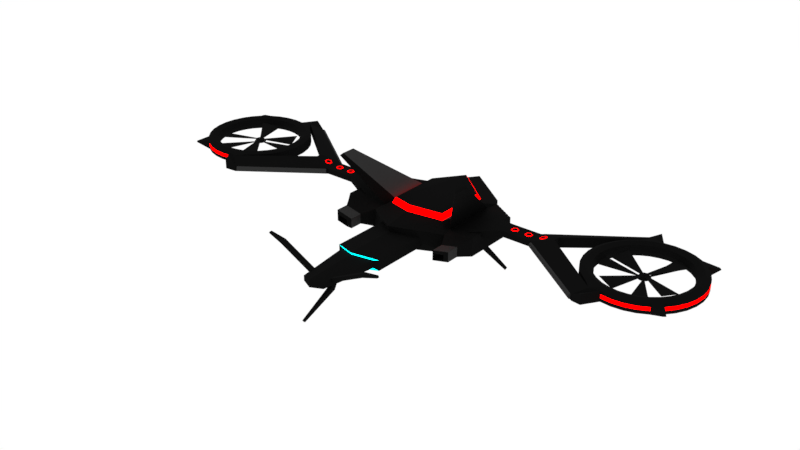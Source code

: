 # Source: drone_1.blend  (saved by Blender 2.79.0; exported with 4.5.12 LTS)
import bpy
from mathutils import Matrix  # noqa: F401  (used for matrix-valued properties, if any)

bpy.ops.wm.read_factory_settings(use_empty=True)
scene = bpy.context.scene
scene.name = 'Scene'

# ---- collections
col_collection_1 = bpy.data.collections.new('Collection 1'); scene.collection.children.link(col_collection_1)

# ---- materials (node trees are filled in below, after node groups)
mat_material_003 = bpy.data.materials.new('Material.003')
mat_material_003.alpha_threshold = 0.0
mat_material_003.roughness = 0.5
mat_material_002 = bpy.data.materials.new('Material.002')
mat_material_002.alpha_threshold = 0.0
mat_material_002.roughness = 0.5
mat_material_002.line_color = (0.0, 0.0, 0.0, 1.0)
mat_material_000 = bpy.data.materials.new('Material.000')
mat_material_000.alpha_threshold = 0.0
mat_material_000.roughness = 0.5
mat_material_001 = bpy.data.materials.new('Material.001')
mat_material_001.alpha_threshold = 0.0
mat_material_001.roughness = 0.5
mat_material_001.line_color = (0.0, 0.0, 0.0, 1.0)

# ---- material node trees
mat_material_003.use_nodes = True; mat_material_003.node_tree.nodes.clear()
_N = mat_material_003.node_tree.nodes; _L = mat_material_003.node_tree.links
n0 = _N.new('ShaderNodeOutputMaterial'); n0.name = 'Material Output'; n0.location = (300, 300)
n1 = _N.new('ShaderNodeBsdfAnisotropic'); n1.name = 'Glossy BSDF'; n1.location = (10, 300)
n1.distribution = 'GGX'
n1.inputs[0].default_value = (0.01027, 0.01027, 0.01027, 1.0)
n1.inputs[1].default_value = 0.8944
_L.new(n1.outputs[0], n0.inputs[0])
n0.is_active_output = True
mat_material_002.use_nodes = True; mat_material_002.node_tree.nodes.clear()
_N = mat_material_002.node_tree.nodes; _L = mat_material_002.node_tree.links
n0 = _N.new('ShaderNodeOutputMaterial'); n0.name = 'Material Output'; n0.location = (300, 300)
n1 = _N.new('ShaderNodeEmission'); n1.name = 'Emission'; n1.location = (10, 300)
n1.inputs[0].default_value = (0.0, 0.8, 0.7612, 1.0)
n1.inputs[1].default_value = 5.0
_L.new(n1.outputs[0], n0.inputs[0])
n0.is_active_output = True
mat_material_000.use_nodes = True; mat_material_000.node_tree.nodes.clear()
_N = mat_material_000.node_tree.nodes; _L = mat_material_000.node_tree.links
n0 = _N.new('ShaderNodeOutputMaterial'); n0.name = 'Material Output'; n0.location = (300, 300)
n1 = _N.new('ShaderNodeBsdfAnisotropic'); n1.name = 'Glossy BSDF'; n1.location = (10, 300)
n1.distribution = 'GGX'
n1.inputs[0].default_value = (0.03942, 0.03942, 0.03942, 1.0)
n1.inputs[1].default_value = 0.6325
_L.new(n1.outputs[0], n0.inputs[0])
n0.is_active_output = True
mat_material_001.use_nodes = True; mat_material_001.node_tree.nodes.clear()
_N = mat_material_001.node_tree.nodes; _L = mat_material_001.node_tree.links
n0 = _N.new('ShaderNodeOutputMaterial'); n0.name = 'Material Output'; n0.location = (300, 300)
n1 = _N.new('ShaderNodeEmission'); n1.name = 'Emission'; n1.location = (10, 300)
n1.inputs[0].default_value = (1.0, 0.0, 0.0, 1.0)
n1.inputs[1].default_value = 5.0
_L.new(n1.outputs[0], n0.inputs[0])
n0.is_active_output = True

# ---- world
world_world = bpy.data.worlds.new('World'); scene.world = world_world
world_world.use_nodes = True; world_world.node_tree.nodes.clear()
_N = world_world.node_tree.nodes; _L = world_world.node_tree.links
n0 = _N.new('ShaderNodeOutputWorld'); n0.name = 'World Output'; n0.location = (300, 300)
n1 = _N.new('ShaderNodeBackground'); n1.name = 'Background'; n1.location = (10, 300)
n1.inputs[0].default_value = (1.0, 1.0, 1.0, 1.0)
_L.new(n1.outputs[0], n0.inputs[0])
n0.is_active_output = True
world_world.color = (0.05088, 0.05088, 0.05088)
world_world.use_sun_shadow = False
world_world.sun_shadow_jitter_overblur = 0.0
world_world.cycles.sampling_method = 'MANUAL'

# ---- meshes
me_cube_001 = bpy.data.meshes.new('Cube.001')
me_cube_001.from_pydata([(2.021, 1.015, -1.887), (0.7269, 0.9351, -0.8462), (2.021, 1.069, -1.887), (0.7269, 1.149, -0.8462), (2.061, 1.015, -1.818), (0.9503, 0.9351, -0.6168), (2.061, 1.069, -1.818), (0.9503, 1.149, -0.6168), (0.9104, 0.9828, -1.302), (0.9104, 1.101, -1.302), (0.999, 1.101, -1.148), (0.999, 0.9828, -1.148), (-2.028, 1.015, -1.887), (-0.7338, 0.9351, -0.8462), (-2.028, 1.069, -1.887), (-0.7338, 1.149, -0.8462), (-2.068, 1.015, -1.818), (-0.9572, 0.9351, -0.6168), (-2.068, 1.069, -1.818), (-0.9572, 1.149, -0.6168), (-0.9173, 0.9828, -1.302), (-0.9173, 1.101, -1.302), (-1.006, 1.101, -1.148), (-1.006, 0.9828, -1.148), (3.668, 0.3186, 0.09433), (3.655, 0.3378, 0.09059), (5.847, 1.924, 0.09059), (3.642, 0.355, 0.07974), (5.835, 1.941, 0.07974), (3.632, 0.3687, 0.06284), (5.825, 1.955, 0.06284), (3.626, 0.3775, 0.04154), (5.819, 1.964, 0.04154), (3.624, 0.3805, 0.01794), (5.816, 1.967, 0.01794), (3.626, 0.3775, -0.005672), (5.819, 1.964, -0.005673), (3.632, 0.3687, -0.02697), (5.825, 1.955, -0.02697), (3.642, 0.355, -0.04387), (5.835, 1.941, -0.04387), (3.655, 0.3378, -0.05472), (5.847, 1.924, -0.05472), (3.668, 0.3186, -0.05846), (3.682, 0.2995, -0.05472), (5.875, 1.886, -0.05472), (5.897, 1.855, -0.02697), (3.711, 0.2598, -0.005672), (3.713, 0.2567, 0.01794), (5.897, 1.855, 0.06284), (3.695, 0.2822, 0.07974), (5.887, 1.868, 0.07974), (5.875, 1.886, 0.09059), (3.655, -0.2975, 0.09059), (5.847, -1.884, 0.09059), (3.642, -0.3148, 0.07974), (5.835, -1.901, 0.07974), (3.632, -0.3285, 0.06284), (5.825, -1.915, 0.06284), (3.626, -0.3373, 0.04154), (5.819, -1.923, 0.04154), (3.624, -0.3403, 0.01794), (5.816, -1.926, 0.01794), (3.626, -0.3373, -0.005672), (5.819, -1.923, -0.005673), (3.632, -0.3285, -0.02697), (5.825, -1.915, -0.02697), (3.642, -0.3148, -0.04387), (5.835, -1.901, -0.04387), (3.655, -0.2975, -0.05472), (5.847, -1.884, -0.05472), (3.668, -0.2784, -0.05846), (3.695, -0.242, -0.04387), (5.887, -1.828, -0.04387), (3.705, -0.2283, -0.02697), (3.711, -0.2195, -0.005672), (5.906, -1.803, 0.01794), (3.711, -0.2195, 0.04154), (5.904, -1.806, 0.04154), (3.705, -0.2283, 0.06284), (5.897, -1.814, 0.06284), (5.875, -1.845, 0.09059), (-3.675, 0.3186, 0.09433), (-3.661, 0.3378, 0.09059), (-5.854, 1.924, 0.09059), (-3.649, 0.355, 0.07974), (-5.842, 1.941, 0.07974), (-3.639, 0.3687, 0.06284), (-5.832, 1.955, 0.06284), (-3.633, 0.3775, 0.04154), (-5.825, 1.964, 0.04154), (-3.63, 0.3805, 0.01794), (-5.823, 1.967, 0.01794), (-3.633, 0.3775, -0.005672), (-5.825, 1.964, -0.005673), (-3.639, 0.3687, -0.02697), (-5.832, 1.955, -0.02697), (-3.649, 0.355, -0.04387), (-5.842, 1.941, -0.04387), (-5.854, 1.924, -0.05472), (-3.675, 0.3186, -0.05846), (-5.894, 1.868, -0.04387), (-3.718, 0.2598, -0.005672), (-5.913, 1.843, 0.01794), (-3.711, 0.2685, 0.06284), (-5.894, 1.868, 0.07974), (-3.661, -0.2975, 0.09059), (-5.854, -1.884, 0.09059), (-3.649, -0.3148, 0.07974), (-5.842, -1.901, 0.07974), (-3.639, -0.3285, 0.06284), (-5.832, -1.915, 0.06284), (-3.633, -0.3373, 0.04154), (-5.825, -1.923, 0.04154), (-3.63, -0.3403, 0.01794), (-5.823, -1.926, 0.01794), (-3.633, -0.3373, -0.005672), (-5.825, -1.923, -0.005673), (-3.639, -0.3285, -0.02697), (-5.832, -1.915, -0.02697), (-3.649, -0.3148, -0.04387), (-5.842, -1.901, -0.04387), (-3.661, -0.2975, -0.05472), (-5.854, -1.884, -0.05472), (-3.675, -0.2784, -0.05846), (-3.689, -0.2593, -0.05472), (-5.882, -1.845, -0.05472), (-3.702, -0.242, -0.04387), (-5.894, -1.828, -0.04387), (-5.904, -1.814, -0.02697), (-3.718, -0.2195, -0.005672), (-5.911, -1.806, -0.005673), (-3.72, -0.2165, 0.01794), (-3.718, -0.2195, 0.04154), (-5.911, -1.806, 0.04154), (-3.711, -0.2283, 0.06284), (-5.904, -1.814, 0.06284), (-3.702, -0.242, 0.07974), (3.843, 0.1203, 0.1779), (3.76, 0.07023, 0.1529), (3.76, -0.02999, 0.1529), (3.847, -0.08696, 0.1665), (3.843, -0.0801, 0.1779), (3.926, -0.02999, 0.2028), (3.935, 0.07366, 0.1931), (3.926, 0.07023, 0.2028), (3.915, 0.06336, 0.1994), (3.388, 0.1272, 0.1036), (3.388, 0.1203, 0.1155), (3.295, 0.07366, 0.1036), (3.301, 0.07023, 0.1155), (3.301, -0.02999, 0.1155), (3.313, -0.02312, 0.1155), (3.388, -0.08696, 0.1036), (3.388, -0.0801, 0.1155), (3.388, -0.06637, 0.1155), (3.475, -0.02999, 0.1155), (3.463, -0.02312, 0.1155), (3.475, 0.07023, 0.1155), (2.95, 0.1272, 0.1036), (2.95, 0.1203, 0.1155), (2.857, 0.07366, 0.1036), (2.863, 0.07023, 0.1155), (2.863, -0.02999, 0.1155), (2.95, -0.08696, 0.1036), (2.95, -0.0801, 0.1155), (2.95, -0.06637, 0.1155), (3.043, -0.03342, 0.1036), (3.037, -0.02999, 0.1155), (3.025, -0.02312, 0.1155), (3.037, 0.07023, 0.1155), (3.025, 0.06336, 0.1155), (-3.853, 0.1272, 0.1665), (-3.85, 0.1203, 0.1779), (-3.767, 0.07023, 0.1529), (-3.767, -0.02999, 0.1529), (-3.85, -0.0801, 0.1779), (-3.85, -0.06637, 0.1779), (-3.933, -0.02999, 0.2028), (-3.933, 0.07023, 0.2028), (-3.395, 0.1203, 0.1155), (-3.308, 0.07023, 0.1155), (-3.32, 0.06336, 0.1155), (-3.302, -0.03342, 0.1036), (-3.308, -0.02999, 0.1155), (-3.32, -0.02312, 0.1155), (-3.395, -0.08696, 0.1036), (-3.395, -0.0801, 0.1155), (-3.395, -0.06637, 0.1155), (-3.488, -0.03342, 0.1036), (-3.482, -0.02999, 0.1155), (-3.47, -0.02312, 0.1155), (-3.488, 0.07366, 0.1036), (-3.482, 0.07023, 0.1155), (-3.47, 0.06336, 0.1155), (-2.957, 0.1203, 0.1155), (-2.864, 0.07366, 0.1036), (-2.87, 0.07023, 0.1155), (-2.864, -0.03342, 0.1036), (-2.87, -0.02999, 0.1155), (-2.882, -0.02312, 0.1155), (-2.957, -0.08696, 0.1036), (-2.957, -0.0801, 0.1155), (-3.05, -0.03342, 0.1036), (-3.044, -0.02999, 0.1155), (-3.032, -0.02312, 0.1155), (-3.044, 0.07023, 0.1155), (-0.003448, -0.8155, 0.2372), (-0.8305, 1.223, 0.08229), (-0.9025, -0.4991, -0.08531), (-7.129, -1.557, 0.06883), (-7.431, -1.465, 0.1698), (-6.502, -1.557, 0.1698), (-7.708, -1.317, 0.1698), (-8.152, -0.8732, 0.06883), (-8.301, 0.6354, 0.1698), (-8.152, 0.9134, 0.1698), (-6.815, 1.628, 0.1698), (-6.502, 1.597, 0.1698), (7.122, -1.557, 0.1698), (7.424, -1.465, 0.06883), (6.808, -1.588, 0.1698), (6.495, -1.557, 0.1698), (6.495, -1.557, 0.06883), (7.702, -1.317, 0.06883), (7.945, -1.117, 0.06883), (8.416, 0.02012, 0.06883), (8.145, 0.9134, 0.1698), (8.145, 0.9134, 0.06883), (7.945, 1.157, 0.06883), (6.495, 1.597, 0.1698), (1.453, -1.243, -0.3464), (-1.46, -1.243, -0.3464), (-1.46, -1.243, -0.6496), (1.975, -1.243, -0.2278), (1.975, -1.243, -0.531), (1.453, -1.631, -0.3464), (1.453, -1.631, -0.6496), (-1.46, -1.631, -0.6496), (1.975, -1.631, -0.2278), (1.975, -1.631, -0.531), (0.002631, -5.12, -1.484), (-0.07737, -3.778, -0.4376), (0.05629, -5.12, -1.484), (0.1363, -3.778, -0.4376), (0.002631, -5.161, -1.427), (-0.07737, -4.098, -0.432), (0.05629, -5.161, -1.427), (0.1363, -4.098, -0.432), (-0.02965, -4.01, -1.002), (0.08858, -4.01, -1.002), (0.08858, -4.098, -0.875), (-0.02965, -4.098, -0.875), (-0.003448, 2.533, -0.6703), (0.6778, 2.071, -0.6703), (0.6778, 2.071, -0.4242), (-0.003448, 2.533, -0.4242), (-0.6847, 2.071, -0.4242), (-0.6847, 2.071, -0.6703), (-0.003448, -3.283, -0.6829), (0.5342, -2.995, -0.6354), (-0.5411, -2.995, -0.6354), (0.6994, -2.952, -0.3654), (-0.003448, -3.283, -0.2338), (-0.7063, -2.952, -0.3654), (-0.003448, -3.248, -0.2941), (-0.003448, 2.463, -0.8816), (-0.003448, 2.463, -0.03745), (1.237, 1.621, -0.2697), (1.237, -0.8508, -0.8248), (1.237, -0.8508, -0.2697), (-0.003448, -1.437, -0.83), (-0.003448, -1.768, -0.03745), (-1.244, -0.8508, -0.8248), (-1.244, -0.8508, -0.2697), (-0.003448, 2.682, -0.7273), (0.9935, 2.006, -0.7273), (0.9935, 2.006, -0.3672), (-0.003448, 2.682, -0.3672), (-1.0, 2.006, -0.3672), (-1.0, 2.006, -0.7273), (-0.003448, 2.488, -0.7019), (0.8529, 1.907, -0.7019), (0.8529, 1.907, -0.3926), (-0.003448, 2.488, -0.3926), (-0.8598, 1.907, -0.3926), (-0.8598, 1.907, -0.7019), (2.191, 0.8357, -0.05268), (2.191, 0.8357, -0.6077), (2.191, -0.8508, -0.6077), (2.191, -0.8508, -0.05268), (-2.198, -0.8508, -0.05268), (-2.198, -0.8508, -0.6077), (-2.198, 0.8357, -0.05268), (1.237, 1.621, -0.8248), (-1.244, 1.621, -0.8248), (-1.244, 1.621, -0.2697), (-2.198, 0.8357, -0.6077), (2.104, 0.907, -0.07241), (2.018, 0.9784, -0.09214), (1.931, 1.05, -0.1119), (1.844, 1.121, -0.1316), (1.757, 1.193, -0.1513), (1.671, 1.264, -0.1711), (1.584, 1.335, -0.1908), (1.497, 1.407, -0.2105), (1.41, 1.478, -0.2303), (1.324, 1.55, -0.25), (2.104, 0.907, -0.6275), (2.018, 0.9784, -0.6472), (1.931, 1.05, -0.6669), (1.844, 1.121, -0.6866), (1.757, 1.193, -0.7064), (1.671, 1.264, -0.7261), (1.584, 1.335, -0.7458), (1.497, 1.407, -0.7656), (1.41, 1.478, -0.7853), (1.324, 1.55, -0.805), (-1.33, 1.55, -0.25), (-1.417, 1.478, -0.2303), (-1.504, 1.407, -0.2105), (-1.591, 1.335, -0.1908), (-1.677, 1.264, -0.1711), (-1.764, 1.193, -0.1513), (-1.851, 1.121, -0.1316), (-1.938, 1.05, -0.1119), (-2.025, 0.9784, -0.09214), (-2.111, 0.907, -0.07241), (-1.33, 1.55, -0.805), (-1.417, 1.478, -0.7853), (-1.504, 1.407, -0.7656), (-1.591, 1.335, -0.7458), (-1.677, 1.264, -0.7261), (-1.764, 1.193, -0.7064), (-1.851, 1.121, -0.6866), (-1.938, 1.05, -0.6669), (-2.025, 0.9784, -0.6472), (-2.111, 0.907, -0.6275), (1.267, 1.664, -0.3141), (1.267, 1.664, -0.7771), (-1.274, 1.664, -0.3141), (-1.274, 1.664, -0.7771), (2.207, 0.8902, -0.1003), (2.207, 0.8902, -0.5633), (-2.214, 0.8902, -0.1003), (-2.214, 0.8902, -0.5633), (1.34, 1.604, -0.2977), (-2.142, 0.9498, -0.1168), (1.34, 1.604, -0.7606), (-2.142, 0.9498, -0.5798), (2.135, 0.9498, -0.1168), (2.034, 1.033, -0.1398), (1.961, 1.093, -0.1563), (1.86, 1.176, -0.1793), (1.788, 1.235, -0.1957), (1.687, 1.319, -0.2187), (1.614, 1.378, -0.2352), (1.513, 1.461, -0.2582), (1.441, 1.521, -0.2746), (2.135, 0.9498, -0.5798), (2.034, 1.033, -0.6028), (1.961, 1.093, -0.6192), (1.86, 1.176, -0.6423), (1.788, 1.235, -0.6587), (1.687, 1.319, -0.6817), (1.614, 1.378, -0.6982), (1.513, 1.461, -0.7212), (1.441, 1.521, -0.7376), (-1.346, 1.604, -0.2977), (-1.448, 1.521, -0.2746), (-1.52, 1.461, -0.2582), (-1.621, 1.378, -0.2352), (-1.693, 1.319, -0.2187), (-1.795, 1.235, -0.1957), (-1.867, 1.176, -0.1793), (-1.968, 1.093, -0.1563), (-2.04, 1.033, -0.1398), (-1.346, 1.604, -0.7606), (-1.448, 1.521, -0.7376), (-1.52, 1.461, -0.7212), (-1.621, 1.378, -0.6982), (-1.693, 1.319, -0.6817), (-1.795, 1.235, -0.6587), (-1.867, 1.176, -0.6423), (-1.968, 1.093, -0.6192), (-2.04, 1.033, -0.6028), (2.097, 0.9134, -0.1237), (2.025, 0.9721, -0.1399), (1.923, 1.056, -0.1631), (1.852, 1.115, -0.1793), (1.75, 1.199, -0.2026), (1.678, 1.258, -0.2188), (1.576, 1.342, -0.242), (1.505, 1.4, -0.2582), (1.403, 1.485, -0.2815), (1.331, 1.543, -0.2977), (2.097, 0.9134, -0.5797), (2.025, 0.9721, -0.5959), (1.923, 1.056, -0.6192), (1.852, 1.115, -0.6354), (1.75, 1.199, -0.6587), (1.678, 1.258, -0.6749), (1.576, 1.342, -0.6981), (1.505, 1.4, -0.7143), (1.403, 1.485, -0.7376), (1.331, 1.543, -0.7538), (-1.338, 1.543, -0.2977), (-1.409, 1.485, -0.2815), (-1.512, 1.4, -0.2582), (-1.583, 1.342, -0.242), (-1.685, 1.258, -0.2188), (-1.757, 1.199, -0.2026), (-1.859, 1.115, -0.1793), (-1.93, 1.056, -0.1631), (-2.032, 0.9721, -0.1399), (-2.104, 0.9134, -0.1237), (-1.338, 1.543, -0.7538), (-1.409, 1.485, -0.7376), (-1.512, 1.4, -0.7143), (-1.583, 1.342, -0.6981), (-1.685, 1.258, -0.6749), (-1.757, 1.199, -0.6587), (-1.859, 1.115, -0.6354), (-1.93, 1.056, -0.6192), (-2.032, 0.9721, -0.5959), (-2.104, 0.9134, -0.5797), (1.953, 0.6112, -0.1809), (1.881, 0.6699, -0.1971), (1.779, 0.754, -0.2204), (1.708, 0.8127, -0.2366), (1.606, 0.8968, -0.2598), (1.534, 0.9554, -0.2761), (1.432, 1.04, -0.2993), (1.361, 1.098, -0.3155), (1.259, 1.182, -0.3388), (1.187, 1.241, -0.355), (1.953, 0.6112, -0.5797), (1.881, 0.6699, -0.5959), (1.779, 0.754, -0.6192), (1.708, 0.8127, -0.6354), (1.606, 0.8968, -0.6587), (1.534, 0.9554, -0.6749), (1.432, 1.04, -0.6981), (1.361, 1.098, -0.7143), (1.259, 1.182, -0.7376), (1.187, 1.241, -0.7538), (-1.194, 1.241, -0.355), (-1.265, 1.182, -0.3388), (-1.368, 1.098, -0.3155), (-1.439, 1.04, -0.2993), (-1.541, 0.9554, -0.2761), (-1.612, 0.8968, -0.2598), (-1.715, 0.8127, -0.2366), (-1.786, 0.754, -0.2204), (-1.888, 0.6699, -0.1971), (-1.959, 0.6112, -0.1809), (-1.194, 1.241, -0.7538), (-1.265, 1.182, -0.7376), (-1.368, 1.098, -0.7143), (-1.439, 1.04, -0.6981), (-1.541, 0.9554, -0.6749), (-1.612, 0.8968, -0.6587), (-1.715, 0.8127, -0.6354), (-1.786, 0.754, -0.6192), (-1.888, 0.6699, -0.5959), (-1.959, 0.6112, -0.5797), (0.6994, -1.082, -0.6799), (0.6994, -1.082, -0.3654), (-0.003448, -1.414, -0.6829), (-0.003448, -1.414, -0.2338), (-0.7063, -1.082, -0.6799), (-0.7063, -1.082, -0.3654), (0.6994, -2.952, -0.6799), (-0.7063, -2.952, -0.6799), (0.5342, -2.995, -0.3948), (-0.003448, -3.248, -0.6377), (-0.5411, -2.995, -0.3948), (0.3402, -4.691, -0.4293), (0.3402, -4.691, -0.5831), (-0.003449, -4.854, -0.5845), (-0.003449, -4.854, -0.365), (-0.3471, -4.691, -0.5831), (-0.3471, -4.691, -0.4293), (-0.3538, -4.414, -0.5143), (-1.896, -4.381, 0.16), (-0.3538, -4.274, -0.5143), (-1.896, -4.307, 0.16), (-0.3015, -4.414, -0.4231), (-1.869, -4.381, 0.2082), (-0.3015, -4.274, -0.4231), (-1.869, -4.307, 0.2082), (-1.438, -4.414, 0.02393), (-1.438, -4.274, 0.02393), (-1.385, -4.274, 0.1152), (-1.385, -4.414, 0.1152), (0.3469, -4.414, -0.5143), (1.889, -4.381, 0.16), (0.3469, -4.274, -0.5143), (1.889, -4.307, 0.16), (0.2946, -4.414, -0.4231), (1.862, -4.381, 0.2082), (0.2946, -4.274, -0.4231), (1.862, -4.307, 0.2082), (1.431, -4.414, 0.02393), (1.431, -4.274, 0.02393), (1.378, -4.274, 0.1152), (1.378, -4.414, 0.1152), (5.861, 1.905, 0.09433), (5.861, 1.905, -0.05846), (3.695, 0.2822, -0.04387), (5.887, 1.868, -0.04387), (3.705, 0.2685, -0.02697), (5.904, 1.846, -0.005673), (5.906, 1.843, 0.01794), (3.711, 0.2598, 0.04154), (5.904, 1.846, 0.04154), (3.705, 0.2685, 0.06284), (3.682, 0.2995, 0.09059), (3.668, -0.2784, 0.09433), (5.861, -1.864, 0.09433), (5.861, -1.864, -0.05846), (3.682, -0.2593, -0.05472), (5.875, -1.845, -0.05472), (5.897, -1.814, -0.02697), (5.904, -1.806, -0.005673), (3.713, -0.2165, 0.01794), (3.695, -0.242, 0.07974), (5.887, -1.828, 0.07974), (3.682, -0.2593, 0.09059), (6.808, 0.1987, 0.05825), (6.808, 0.1294, 0.1354), (6.808, 0.118, 0.1307), (6.808, 0.1596, 0.04689), (6.808, 0.1758, 0.04218), (6.808, 0.192, 0.04689), (6.773, 0.1952, 0.05825), (6.787, 0.1273, 0.1354), (6.789, 0.1161, 0.1307), (6.79, 0.1115, 0.1193), (6.781, 0.1569, 0.04689), (6.778, 0.1728, 0.04218), (6.775, 0.1887, 0.04689), (6.74, 0.1851, 0.05825), (6.762, 0.1316, 0.1307), (6.766, 0.1211, 0.1354), (6.771, 0.1106, 0.1307), (6.773, 0.1062, 0.1193), (6.755, 0.149, 0.04689), (6.749, 0.1639, 0.04218), (6.743, 0.1789, 0.04689), (6.709, 0.1686, 0.05825), (6.741, 0.1204, 0.1307), (6.748, 0.111, 0.1354), (6.754, 0.1015, 0.1307), (6.757, 0.09761, 0.1193), (6.731, 0.1361, 0.04689), (6.722, 0.1496, 0.04218), (6.713, 0.163, 0.04689), (6.682, 0.1464, 0.05825), (6.723, 0.1054, 0.1307), (6.731, 0.09739, 0.1354), (6.739, 0.08935, 0.1307), (6.71, 0.1187, 0.04689), (6.698, 0.1302, 0.04218), (6.687, 0.1416, 0.04689), (6.66, 0.1193, 0.05825), (6.708, 0.08714, 0.1307), (6.717, 0.08083, 0.1354), (6.731, 0.0719, 0.1193), (6.692, 0.09761, 0.04689), (6.679, 0.1066, 0.04218), (6.665, 0.1156, 0.04689), (6.643, 0.08845, 0.05825), (6.697, 0.06628, 0.1307), (6.707, 0.06194, 0.1354), (6.718, 0.05759, 0.1307), (6.679, 0.0735, 0.04689), (6.664, 0.07969, 0.04218), (6.65, 0.08589, 0.04689), (6.633, 0.05496, 0.05825), (6.717, 0.0383, 0.1193), (6.672, 0.04733, 0.04689), (6.656, 0.05049, 0.04218), (6.64, 0.05365, 0.04689), (6.63, 0.02012, 0.05825), (6.688, 0.02012, 0.1307), (6.699, 0.02012, 0.1354), (6.669, 0.02012, 0.04689), (6.653, 0.02012, 0.04218), (6.636, 0.02012, 0.04689), (6.633, -0.01471, 0.05825), (6.712, 0.00102, 0.1307), (6.717, 0.001938, 0.1193), (6.672, -0.007091, 0.04689), (6.656, -0.01025, 0.04218), (6.64, -0.01341, 0.04689), (6.643, -0.04821, 0.05825), (6.697, -0.02604, 0.1307), (6.707, -0.0217, 0.1354), (6.679, -0.03326, 0.04689), (6.664, -0.03945, 0.04218), (6.65, -0.04565, 0.04689), (6.66, -0.07908, 0.05825), (6.708, -0.0469, 0.1307), (6.717, -0.04059, 0.1354), (6.727, -0.03427, 0.1307), (6.692, -0.05737, 0.04689), (6.679, -0.06636, 0.04218), (6.665, -0.07536, 0.04689), (6.682, -0.1061, 0.05825), (6.723, -0.06518, 0.1307), (6.731, -0.05714, 0.1354), (6.739, -0.04911, 0.1307), (6.742, -0.04578, 0.1193), (6.71, -0.07851, 0.04689), (6.698, -0.08995, 0.04218), (6.687, -0.1014, 0.04689), (6.709, -0.1283, 0.05825), (6.741, -0.08018, 0.1307), (6.748, -0.07073, 0.1354), (6.754, -0.06129, 0.1307), (6.757, -0.05737, 0.1193), (6.731, -0.09585, 0.04689), (6.722, -0.1093, 0.04218), (6.713, -0.1228, 0.04689), (6.74, -0.1448, 0.05825), (6.762, -0.09133, 0.1307), (6.766, -0.08083, 0.1354), (6.771, -0.07033, 0.1307), (6.773, -0.06599, 0.1193), (6.755, -0.1087, 0.04689), (6.749, -0.1237, 0.04218), (6.743, -0.1387, 0.04689), (6.773, -0.155, 0.05825), (6.785, -0.09819, 0.1307), (6.787, -0.08705, 0.1354), (6.79, -0.07129, 0.1193), (6.781, -0.1167, 0.04689), (6.778, -0.1326, 0.04218), (6.775, -0.1484, 0.04689), (6.808, -0.1584, 0.05825), (6.808, -0.1005, 0.1307), (6.808, -0.08915, 0.1354), (6.808, -0.1194, 0.04689), (6.808, -0.1355, 0.04218), (6.808, -0.1517, 0.04689), (6.843, -0.155, 0.05825), (6.832, -0.09819, 0.1307), (6.83, -0.08705, 0.1354), (6.826, -0.07129, 0.1193), (6.836, -0.1167, 0.04689), (6.839, -0.1326, 0.04218), (6.842, -0.1484, 0.04689), (6.877, -0.1448, 0.05825), (6.854, -0.09133, 0.1307), (6.85, -0.08083, 0.1354), (6.846, -0.07033, 0.1307), (6.844, -0.06599, 0.1193), (6.862, -0.1087, 0.04689), (6.868, -0.1237, 0.04218), (6.874, -0.1387, 0.04689), (6.908, -0.1283, 0.05825), (6.875, -0.08018, 0.1307), (6.869, -0.07073, 0.1354), (6.863, -0.06129, 0.1307), (6.86, -0.05737, 0.1193), (6.886, -0.09585, 0.04689), (6.895, -0.1093, 0.04218), (6.904, -0.1228, 0.04689), (6.935, -0.1061, 0.05825), (6.894, -0.06518, 0.1307), (6.886, -0.05714, 0.1354), (6.878, -0.04911, 0.1307), (6.907, -0.07851, 0.04689), (6.918, -0.08995, 0.04218), (6.93, -0.1014, 0.04689), (6.957, -0.07908, 0.05825), (6.909, -0.0469, 0.1307), (6.899, -0.04059, 0.1354), (6.89, -0.03427, 0.1307), (6.886, -0.03166, 0.1193), (6.924, -0.05737, 0.04689), (6.938, -0.06636, 0.04218), (6.951, -0.07536, 0.04689), (6.973, -0.04821, 0.05825), (6.92, -0.02604, 0.1307), (6.909, -0.0217, 0.1354), (6.937, -0.03326, 0.04689), (6.952, -0.03945, 0.04218), (6.967, -0.04565, 0.04689), (6.983, -0.01471, 0.05825), (6.927, -0.003414, 0.1307), (6.904, 0.001019, 0.1307), (6.9, 0.001938, 0.1193), (6.945, -0.007091, 0.04689), (6.961, -0.01025, 0.04218), (6.977, -0.01341, 0.04689), (6.987, 0.02012, 0.05825), (6.918, 0.02012, 0.1354), (6.948, 0.02012, 0.04689), (6.964, 0.02012, 0.04218), (6.98, 0.02012, 0.04689), (6.983, 0.05496, 0.05825), (6.927, 0.04365, 0.1307), (6.904, 0.03922, 0.1307), (6.9, 0.0383, 0.1193), (6.945, 0.04733, 0.04689), (6.961, 0.05049, 0.04218), (6.977, 0.05365, 0.04689), (6.973, 0.08845, 0.05825), (6.92, 0.06628, 0.1307), (6.909, 0.06194, 0.1354), (6.937, 0.0735, 0.04689), (6.952, 0.07969, 0.04218), (6.967, 0.08589, 0.04689), (6.957, 0.1193, 0.05825), (6.909, 0.08714, 0.1307), (6.899, 0.08083, 0.1354), (6.89, 0.07451, 0.1307), (6.886, 0.0719, 0.1193), (6.924, 0.09761, 0.04689), (6.938, 0.1066, 0.04218), (6.951, 0.1156, 0.04689), (6.935, 0.1464, 0.05825), (6.894, 0.1054, 0.1307), (6.886, 0.09739, 0.1354), (6.878, 0.08935, 0.1307), (6.907, 0.1187, 0.04689), (6.918, 0.1302, 0.04218), (6.93, 0.1416, 0.04689), (6.908, 0.1686, 0.05825), (6.875, 0.1204, 0.1307), (6.869, 0.111, 0.1354), (6.863, 0.1015, 0.1307), (6.86, 0.09761, 0.1193), (6.886, 0.1361, 0.04689), (6.895, 0.1496, 0.04218), (6.904, 0.163, 0.04689), (6.877, 0.1851, 0.05825), (6.854, 0.1316, 0.1307), (6.85, 0.1211, 0.1354), (6.846, 0.1106, 0.1307), (6.844, 0.1062, 0.1193), (6.862, 0.149, 0.04689), (6.868, 0.1639, 0.04218), (6.874, 0.1789, 0.04689), (6.843, 0.1952, 0.05825), (6.83, 0.1273, 0.1354), (6.827, 0.1161, 0.1307), (6.826, 0.1115, 0.1193), (6.836, 0.1569, 0.04689), (6.839, 0.1728, 0.04218), (6.842, 0.1887, 0.04689), (6.846, -0.01806, 0.1276), (6.858, -0.0005401, 0.1276), (6.77, -0.01806, 0.1276), (6.829, -0.02976, 0.1276), (6.861, 0.03065, 0.1276), (6.838, 0.06501, 0.1276), (6.778, 0.06501, 0.1276), (6.808, -0.03387, 0.1276), (6.788, -0.02976, 0.1276), (6.819, 0.07307, 0.1276), (6.763, 0.05011, 0.1276), (6.754, 0.02012, 0.1276), (6.798, 0.07307, 0.1276), (6.83, -0.01256, 0.1485), (6.845, 0.005078, 0.1485), (6.776, -0.001717, 0.1485), (6.816, -0.01843, 0.1485), (6.845, 0.03516, 0.1485), (6.823, 0.05643, 0.1485), (6.793, -0.01619, 0.1485), (6.772, 0.03516, 0.1485), (6.793, 0.05643, 0.1485), (6.808, 0.05943, 0.1485), (6.808, 1.628, 0.2708), (6.808, 1.477, 0.3335), (6.808, 1.325, 0.2708), (6.808, 1.262, 0.1193), (6.808, 1.325, -0.03214), (6.808, 1.477, -0.09487), (6.808, 1.628, -0.03214), (6.495, 1.597, 0.2708), (6.524, 1.449, 0.3335), (6.554, 1.3, 0.2708), (6.566, 1.239, 0.1193), (6.554, 1.3, -0.03214), (6.524, 1.449, -0.09487), (6.495, 1.597, -0.03214), (6.193, 1.668, 0.2708), (6.251, 1.366, 0.3335), (6.309, 1.226, 0.2708), (6.333, 1.168, 0.1193), (6.309, 1.226, -0.03214), (6.251, 1.366, -0.09487), (6.193, 1.668, -0.03214), (5.915, 1.357, 0.2708), (5.999, 1.231, 0.3335), (6.083, 1.105, 0.2708), (6.118, 1.053, 0.1193), (6.083, 1.105, -0.03214), (5.999, 1.231, -0.09487), (5.915, 1.357, -0.03214), (5.671, 1.157, 0.2708), (5.778, 1.05, 0.3335), (5.886, 0.9429, 0.2708), (5.93, 0.8985, 0.1193), (5.886, 0.9429, -0.03214), (5.778, 1.05, -0.09487), (5.671, 1.157, -0.03214), (5.471, 0.9134, 0.2708), (5.597, 0.8293, 0.3335), (5.723, 0.7451, 0.2708), (5.775, 0.7103, 0.1193), (5.723, 0.7451, -0.03214), (5.597, 0.8293, -0.09487), (5.471, 0.9134, -0.03214), (5.323, 0.6354, 0.2708), (5.463, 0.5775, 0.3335), (5.603, 0.5195, 0.2708), (5.661, 0.4955, 0.1193), (5.603, 0.5195, -0.03214), (5.463, 0.5775, -0.09487), (5.323, 0.6354, -0.03214), (5.231, 0.3338, 0.2708), (5.38, 0.3043, 0.3335), (5.528, 0.2747, 0.2708), (5.59, 0.2625, 0.1193), (5.528, 0.2747, -0.03214), (5.38, 0.3043, -0.09487), (5.231, 0.3338, -0.03214), (5.2, 0.02012, 0.2708), (5.352, 0.02012, 0.3335), (5.503, 0.02012, 0.2708), (5.566, 0.02012, 0.1193), (5.503, 0.02012, -0.03214), (5.352, 0.02012, -0.09487), (5.2, 0.02012, -0.03214), (5.231, -0.2936, 0.2708), (5.38, -0.264, 0.3335), (5.528, -0.2345, 0.2708), (5.59, -0.2222, 0.1193), (5.528, -0.2345, -0.03214), (5.38, -0.264, -0.09487), (5.231, -0.2936, -0.03214), (5.323, -0.5952, 0.2708), (5.463, -0.5372, 0.3335), (5.603, -0.4793, 0.2708), (5.661, -0.4553, 0.1193), (5.603, -0.4793, -0.03214), (5.463, -0.5372, -0.09487), (5.323, -0.5952, -0.03214), (5.471, -0.8732, 0.2708), (5.597, -0.789, 0.3335), (5.723, -0.7049, 0.2708), (5.775, -0.67, 0.1193), (5.723, -0.7049, -0.03214), (5.597, -0.789, -0.09487), (5.471, -0.8732, -0.03214), (5.671, -1.117, 0.2708), (5.778, -1.01, 0.3335), (5.886, -0.9027, 0.2708), (5.93, -0.8583, 0.1193), (5.886, -0.9027, -0.03214), (5.778, -1.01, -0.09487), (5.671, -1.117, -0.03214), (5.915, -1.317, 0.2708), (5.999, -1.191, 0.3335), (6.083, -1.065, 0.2708), (6.118, -1.013, 0.1193), (6.083, -1.065, -0.03214), (5.999, -1.191, -0.09487), (5.915, -1.317, -0.03214), (6.193, -1.609, 0.2708), (6.251, -1.325, 0.3335), (6.309, -1.186, 0.2708), (6.333, -1.128, 0.1193), (6.309, -1.186, -0.03214), (6.251, -1.325, -0.09487), (6.193, -1.609, -0.03214), (6.495, -1.557, 0.2708), (6.524, -1.408, 0.3335), (6.554, -1.26, 0.2708), (6.566, -1.198, 0.1193), (6.554, -1.26, -0.03214), (6.524, -1.408, -0.09487), (6.495, -1.557, -0.03214), (6.808, -1.588, 0.2708), (6.808, -1.436, 0.3335), (6.808, -1.285, 0.2708), (6.808, -1.222, 0.1193), (6.808, -1.285, -0.03214), (6.808, -1.436, -0.09487), (6.808, -1.588, -0.03214), (7.122, -1.557, 0.2708), (7.092, -1.408, 0.3335), (7.063, -1.26, 0.2708), (7.051, -1.198, 0.1193), (7.063, -1.26, -0.03214), (7.092, -1.408, -0.09487), (7.122, -1.557, -0.03214), (7.424, -1.465, 0.2708), (7.366, -1.325, 0.3335), (7.308, -1.186, 0.2708), (7.284, -1.128, 0.1193), (7.308, -1.186, -0.03214), (7.366, -1.325, -0.09487), (7.424, -1.465, -0.03214), (7.702, -1.317, 0.2708), (7.617, -1.191, 0.3335), (7.533, -1.065, 0.2708), (7.498, -1.013, 0.1193), (7.533, -1.065, -0.03214), (7.617, -1.191, -0.09487), (7.702, -1.317, -0.03214), (7.945, -1.117, 0.2708), (7.838, -1.01, 0.3335), (7.731, -0.9027, 0.2708), (7.687, -0.8583, 0.1193), (7.731, -0.9027, -0.03214), (7.838, -1.01, -0.09487), (7.945, -1.117, -0.03214), (8.145, -0.8732, 0.2708), (8.019, -0.789, 0.3335), (7.893, -0.7049, 0.2708), (7.841, -0.67, 0.1193), (7.893, -0.7049, -0.03214), (8.019, -0.789, -0.09487), (8.145, -0.8732, -0.03214), (8.294, -0.5952, 0.2708), (8.154, -0.5372, 0.3335), (8.014, -0.4793, 0.2708), (7.956, -0.4553, 0.1193), (8.014, -0.4793, -0.03214), (8.154, -0.5372, -0.09487), (8.294, -0.5952, -0.03214), (8.385, -0.2936, 0.2708), (8.237, -0.264, 0.3335), (8.088, -0.2345, 0.2708), (8.027, -0.2222, 0.1193), (8.088, -0.2345, -0.03214), (8.237, -0.264, -0.09487), (8.385, -0.2936, -0.03214), (8.416, 0.02012, 0.2708), (8.265, 0.02012, 0.3335), (8.113, 0.02012, 0.2708), (8.051, 0.02012, 0.1193), (8.113, 0.02012, -0.03214), (8.265, 0.02012, -0.09487), (8.416, 0.02012, -0.03214), (8.385, 0.3338, 0.2708), (8.237, 0.3043, 0.3335), (8.088, 0.2747, 0.2708), (8.027, 0.2625, 0.1193), (8.088, 0.2747, -0.03214), (8.237, 0.3043, -0.09487), (8.385, 0.3338, -0.03214), (8.294, 0.6354, 0.2708), (8.154, 0.5775, 0.3335), (8.014, 0.5195, 0.2708), (7.956, 0.4955, 0.1193), (8.014, 0.5195, -0.03214), (8.154, 0.5775, -0.09487), (8.294, 0.6354, -0.03214), (8.145, 0.9134, 0.2708), (8.019, 0.8293, 0.3335), (7.893, 0.7451, 0.2708), (7.841, 0.7103, 0.1193), (7.893, 0.7451, -0.03214), (8.019, 0.8293, -0.09487), (8.145, 0.9134, -0.03214), (7.945, 1.157, 0.2708), (7.838, 1.05, 0.3335), (7.731, 0.9429, 0.2708), (7.687, 0.8985, 0.1193), (7.731, 0.9429, -0.03214), (7.838, 1.05, -0.09487), (7.945, 1.157, -0.03214), (7.702, 1.357, 0.2708), (7.617, 1.231, 0.3335), (7.533, 1.105, 0.2708), (7.498, 1.053, 0.1193), (7.533, 1.105, -0.03214), (7.617, 1.231, -0.09487), (7.702, 1.357, -0.03214), (7.424, 1.506, 0.2708), (7.366, 1.366, 0.3335), (7.308, 1.226, 0.2708), (7.284, 1.168, 0.1193), (7.308, 1.226, -0.03214), (7.366, 1.366, -0.09487), (7.424, 1.506, -0.03214), (7.122, 1.597, 0.2708), (7.092, 1.449, 0.3335), (7.063, 1.3, 0.2708), (7.051, 1.239, 0.1193), (7.063, 1.3, -0.03214), (7.092, 1.449, -0.09487), (7.122, 1.597, -0.03214), (5.907, -1.898, 0.1038), (6.209, -1.989, 0.2708), (6.209, 2.03, -0.03214), (5.907, 1.938, -0.07234), (5.907, -1.898, -0.07234), (6.209, -1.989, -0.03214), (6.209, 2.03, 0.2708), (5.907, 1.938, 0.1038), (4.238, -0.07175, 0.2708), (4.238, -0.07175, -0.03214), (4.238, 0.1237, -0.03214), (4.238, 0.1237, 0.2708), (3.617, -0.2438, 0.1038), (3.617, -0.2438, -0.07234), (3.617, 0.2645, -0.07234), (3.617, 0.2645, 0.1038), (2.705, -0.2438, 0.1038), (2.705, -0.2438, -0.07234), (2.705, 0.2645, -0.07234), (2.705, 0.2645, 0.1038), (1.417, -0.6315, -0.2575), (1.782, -0.6315, -0.2541), (1.782, 0.6522, -0.2541), (1.417, 0.6522, -0.2575), (8.166, 1.461, 0.1339), (8.107, -1.47, 0.1565), (8.166, -1.421, 0.1565), (8.107, 1.51, 0.1565), (7.594, 0.8934, 0.2029), (7.094, 1.116, 0.1193), (6.805, 0.1266, 0.1193), (6.023, -0.8532, 0.2029), (6.523, -1.075, 0.1193), (6.727, -0.04857, 0.1193), (6.812, -0.08633, 0.1193), (5.935, 0.8058, 0.2029), (5.713, 0.3054, 0.1193), (6.74, 0.1015, 0.1193), (6.702, 0.01649, 0.1193), (7.682, -0.7655, 0.2029), (7.904, -0.2651, 0.1193), (6.877, -0.06129, 0.1193), (6.915, 0.02375, 0.1193), (3.847, 0.1272, 0.1665), (3.843, 0.1066, 0.1779), (3.847, 0.09974, 0.1665), (3.85, 0.1066, 0.1551), (3.758, 0.07366, 0.1398), (3.771, 0.06336, 0.1563), (3.781, 0.05993, 0.1467), (3.778, 0.06336, 0.1336), (3.767, 0.07023, 0.1301), (3.758, -0.03342, 0.1398), (3.771, -0.02312, 0.1563), (3.781, -0.01969, 0.1467), (3.778, -0.02312, 0.1336), (3.767, -0.02999, 0.1301), (3.843, -0.06637, 0.1779), (3.847, -0.0595, 0.1665), (3.85, -0.06637, 0.1551), (3.935, -0.03342, 0.1931), (3.915, -0.02312, 0.1994), (3.913, -0.01969, 0.1863), (3.922, -0.02312, 0.1766), (3.933, -0.02999, 0.18), (3.913, 0.05993, 0.1863), (3.922, 0.06336, 0.1766), (3.933, 0.07023, 0.18), (3.388, 0.1066, 0.1155), (3.388, 0.09974, 0.1036), (3.388, 0.1066, 0.09168), (3.313, 0.06336, 0.1155), (3.319, 0.05993, 0.1036), (3.301, 0.07023, 0.09168), (3.295, -0.03342, 0.1036), (3.319, -0.01969, 0.1036), (3.301, -0.02999, 0.09168), (3.388, -0.0595, 0.1036), (3.388, -0.0801, 0.09168), (3.481, -0.03342, 0.1036), (3.457, -0.01969, 0.1036), (3.463, -0.02312, 0.09168), (3.481, 0.07366, 0.1036), (3.463, 0.06336, 0.1155), (3.457, 0.05993, 0.1036), (3.463, 0.06336, 0.09168), (2.95, 0.1066, 0.1155), (2.95, 0.09974, 0.1036), (2.95, 0.1066, 0.09168), (2.875, 0.06336, 0.1155), (2.881, 0.05993, 0.1036), (2.863, 0.07023, 0.09168), (2.857, -0.03342, 0.1036), (2.875, -0.02312, 0.1155), (2.881, -0.01969, 0.1036), (2.863, -0.02999, 0.09168), (2.95, -0.0595, 0.1036), (2.95, -0.06637, 0.09168), (3.019, -0.01969, 0.1036), (3.025, -0.02312, 0.09168), (3.043, 0.07366, 0.1036), (3.019, 0.05993, 0.1036), (3.025, 0.06336, 0.09168), (-5.868, 1.905, 0.09433), (-3.661, 0.3378, -0.05472), (-5.868, 1.905, -0.05846), (-3.689, 0.2995, -0.05472), (-5.882, 1.886, -0.05472), (-3.702, 0.2822, -0.04387), (-3.711, 0.2685, -0.02697), (-5.904, 1.855, -0.02697), (-5.911, 1.846, -0.005673), (-3.72, 0.2567, 0.01794), (-3.718, 0.2598, 0.04154), (-5.911, 1.846, 0.04154), (-5.904, 1.855, 0.06284), (-3.702, 0.2822, 0.07974), (-3.689, 0.2995, 0.09059), (-5.882, 1.886, 0.09059), (-3.675, -0.2784, 0.09433), (-5.868, -1.864, 0.09433), (-5.868, -1.864, -0.05846), (-3.711, -0.2283, -0.02697), (-5.913, -1.803, 0.01794), (-5.894, -1.828, 0.07974), (-3.689, -0.2593, 0.09059), (-5.882, -1.845, 0.09059), (-6.815, 0.1987, 0.05825), (-6.815, 0.1294, 0.1354), (-6.815, 0.118, 0.1307), (-6.815, 0.1133, 0.1193), (-6.815, 0.1596, 0.04689), (-6.815, 0.1758, 0.04218), (-6.815, 0.192, 0.04689), (-6.78, 0.1952, 0.05825), (-6.794, 0.1273, 0.1354), (-6.796, 0.1161, 0.1307), (-6.797, 0.1115, 0.1193), (-6.788, 0.1569, 0.04689), (-6.785, 0.1728, 0.04218), (-6.782, 0.1887, 0.04689), (-6.747, 0.1851, 0.05825), (-6.769, 0.1316, 0.1307), (-6.773, 0.1211, 0.1354), (-6.778, 0.1106, 0.1307), (-6.78, 0.1062, 0.1193), (-6.762, 0.149, 0.04689), (-6.756, 0.1639, 0.04218), (-6.749, 0.1789, 0.04689), (-6.716, 0.1686, 0.05825), (-6.748, 0.1204, 0.1307), (-6.754, 0.111, 0.1354), (-6.761, 0.1015, 0.1307), (-6.763, 0.09761, 0.1193), (-6.738, 0.1361, 0.04689), (-6.729, 0.1496, 0.04218), (-6.72, 0.163, 0.04689), (-6.689, 0.1464, 0.05825), (-6.73, 0.1054, 0.1307), (-6.738, 0.09738, 0.1354), (-6.746, 0.08935, 0.1307), (-6.749, 0.08602, 0.1193), (-6.717, 0.1187, 0.04689), (-6.705, 0.1302, 0.04218), (-6.694, 0.1416, 0.04689), (-6.667, 0.1193, 0.05825), (-6.715, 0.08714, 0.1307), (-6.724, 0.08083, 0.1354), (-6.699, 0.09761, 0.04689), (-6.686, 0.1066, 0.04218), (-6.672, 0.1156, 0.04689), (-6.65, 0.08845, 0.05825), (-6.704, 0.06628, 0.1307), (-6.714, 0.06194, 0.1354), (-6.725, 0.05759, 0.1307), (-6.729, 0.05579, 0.1193), (-6.686, 0.0735, 0.04689), (-6.671, 0.07969, 0.04218), (-6.656, 0.08589, 0.04689), (-6.64, 0.05495, 0.05825), (-6.697, 0.04365, 0.1307), (-6.678, 0.04733, 0.04689), (-6.663, 0.05049, 0.04218), (-6.647, 0.05365, 0.04689), (-6.637, 0.02012, 0.05825), (-6.706, 0.02012, 0.1354), (-6.717, 0.02012, 0.1307), (-6.722, 0.02012, 0.1193), (-6.676, 0.02012, 0.04689), (-6.66, 0.02012, 0.04218), (-6.643, 0.02012, 0.04689), (-6.64, -0.01472, 0.05825), (-6.697, -0.003415, 0.1307), (-6.678, -0.007091, 0.04689), (-6.663, -0.01025, 0.04218), (-6.647, -0.01341, 0.04689), (-6.65, -0.04821, 0.05825), (-6.704, -0.02604, 0.1307), (-6.714, -0.0217, 0.1354), (-6.725, -0.01735, 0.1307), (-6.729, -0.01555, 0.1193), (-6.686, -0.03326, 0.04689), (-6.671, -0.03945, 0.04218), (-6.656, -0.04565, 0.04689), (-6.667, -0.07908, 0.05825), (-6.715, -0.0469, 0.1307), (-6.724, -0.04059, 0.1354), (-6.699, -0.05737, 0.04689), (-6.686, -0.06636, 0.04218), (-6.672, -0.07536, 0.04689), (-6.689, -0.1061, 0.05825), (-6.73, -0.06518, 0.1307), (-6.738, -0.05715, 0.1354), (-6.746, -0.04911, 0.1307), (-6.749, -0.04578, 0.1193), (-6.717, -0.07851, 0.04689), (-6.705, -0.08995, 0.04218), (-6.694, -0.1014, 0.04689), (-6.716, -0.1283, 0.05825), (-6.748, -0.08018, 0.1307), (-6.754, -0.07073, 0.1354), (-6.761, -0.06129, 0.1307), (-6.763, -0.05737, 0.1193), (-6.738, -0.09585, 0.04689), (-6.729, -0.1093, 0.04218), (-6.72, -0.1228, 0.04689), (-6.747, -0.1448, 0.05825), (-6.769, -0.09133, 0.1307), (-6.773, -0.08083, 0.1354), (-6.778, -0.07033, 0.1307), (-6.78, -0.06599, 0.1193), (-6.762, -0.1087, 0.04689), (-6.756, -0.1237, 0.04218), (-6.749, -0.1387, 0.04689), (-6.78, -0.155, 0.05825), (-6.792, -0.09819, 0.1307), (-6.794, -0.08705, 0.1354), (-6.797, -0.07129, 0.1193), (-6.788, -0.1167, 0.04689), (-6.785, -0.1326, 0.04218), (-6.782, -0.1484, 0.04689), (-6.815, -0.1584, 0.05825), (-6.815, -0.1005, 0.1307), (-6.815, -0.08915, 0.1354), (-6.815, -0.1194, 0.04689), (-6.815, -0.1355, 0.04218), (-6.815, -0.1517, 0.04689), (-6.85, -0.155, 0.05825), (-6.839, -0.09819, 0.1307), (-6.837, -0.08705, 0.1354), (-6.833, -0.07129, 0.1193), (-6.842, -0.1167, 0.04689), (-6.846, -0.1326, 0.04218), (-6.849, -0.1484, 0.04689), (-6.884, -0.1448, 0.05825), (-6.861, -0.09133, 0.1307), (-6.857, -0.08083, 0.1354), (-6.853, -0.07033, 0.1307), (-6.851, -0.06599, 0.1193), (-6.869, -0.1087, 0.04689), (-6.875, -0.1237, 0.04218), (-6.881, -0.1387, 0.04689), (-6.914, -0.1283, 0.05825), (-6.882, -0.08018, 0.1307), (-6.876, -0.07073, 0.1354), (-6.87, -0.06129, 0.1307), (-6.867, -0.05737, 0.1193), (-6.893, -0.09585, 0.04689), (-6.902, -0.1093, 0.04218), (-6.911, -0.1228, 0.04689), (-6.941, -0.1061, 0.05825), (-6.9, -0.06518, 0.1307), (-6.892, -0.05715, 0.1354), (-6.884, -0.04911, 0.1307), (-6.881, -0.04578, 0.1193), (-6.914, -0.07851, 0.04689), (-6.925, -0.08995, 0.04218), (-6.937, -0.1014, 0.04689), (-6.964, -0.07908, 0.05825), (-6.915, -0.0469, 0.1307), (-6.906, -0.04059, 0.1354), (-6.931, -0.05737, 0.04689), (-6.945, -0.06636, 0.04218), (-6.958, -0.07536, 0.04689), (-6.98, -0.04821, 0.05825), (-6.927, -0.02604, 0.1307), (-6.916, -0.0217, 0.1354), (-6.906, -0.01735, 0.1307), (-6.901, -0.01555, 0.1193), (-6.944, -0.03326, 0.04689), (-6.959, -0.03945, 0.04218), (-6.974, -0.04565, 0.04689), (-6.99, -0.01472, 0.05825), (-6.934, -0.003415, 0.1307), (-6.952, -0.007091, 0.04689), (-6.968, -0.01025, 0.04218), (-6.984, -0.01341, 0.04689), (-6.994, 0.02012, 0.05825), (-6.924, 0.02012, 0.1354), (-6.913, 0.02012, 0.1307), (-6.908, 0.02012, 0.1193), (-6.955, 0.02012, 0.04689), (-6.971, 0.02012, 0.04218), (-6.987, 0.02012, 0.04689), (-6.99, 0.05495, 0.05825), (-6.934, 0.04365, 0.1307), (-6.952, 0.04733, 0.04689), (-6.968, 0.05049, 0.04218), (-6.984, 0.05365, 0.04689), (-6.98, 0.08845, 0.05825), (-6.927, 0.06628, 0.1307), (-6.916, 0.06194, 0.1354), (-6.901, 0.05579, 0.1193), (-6.944, 0.0735, 0.04689), (-6.959, 0.07969, 0.04218), (-6.974, 0.08589, 0.04689), (-6.964, 0.1193, 0.05825), (-6.915, 0.08714, 0.1307), (-6.906, 0.08083, 0.1354), (-6.897, 0.07451, 0.1307), (-6.931, 0.09761, 0.04689), (-6.945, 0.1066, 0.04218), (-6.958, 0.1156, 0.04689), (-6.941, 0.1464, 0.05825), (-6.9, 0.1054, 0.1307), (-6.892, 0.09738, 0.1354), (-6.884, 0.08935, 0.1307), (-6.881, 0.08602, 0.1193), (-6.914, 0.1187, 0.04689), (-6.925, 0.1302, 0.04218), (-6.937, 0.1416, 0.04689), (-6.914, 0.1686, 0.05825), (-6.882, 0.1204, 0.1307), (-6.876, 0.111, 0.1354), (-6.87, 0.1015, 0.1307), (-6.867, 0.09761, 0.1193), (-6.893, 0.1361, 0.04689), (-6.902, 0.1496, 0.04218), (-6.911, 0.163, 0.04689), (-6.884, 0.1851, 0.05825), (-6.861, 0.1316, 0.1307), (-6.857, 0.1211, 0.1354), (-6.853, 0.1106, 0.1307), (-6.851, 0.1062, 0.1193), (-6.869, 0.149, 0.04689), (-6.875, 0.1639, 0.04218), (-6.881, 0.1789, 0.04689), (-6.85, 0.1952, 0.05825), (-6.837, 0.1273, 0.1354), (-6.834, 0.1161, 0.1307), (-6.833, 0.1115, 0.1193), (-6.842, 0.1569, 0.04689), (-6.846, 0.1728, 0.04218), (-6.849, 0.1887, 0.04689), (-6.845, -0.02477, 0.1276), (-6.86, 0.05011, 0.1276), (-6.86, -0.009875, 0.1276), (-6.777, -0.01806, 0.1276), (-6.836, 0.07, 0.1276), (-6.785, 0.06501, 0.1276), (-6.815, -0.03387, 0.1276), (-6.869, 0.02012, 0.1276), (-6.762, 0.009587, 0.1276), (-6.795, -0.02976, 0.1276), (-6.765, 0.04078, 0.1276), (-6.805, 0.07307, 0.1276), (-6.837, -0.01256, 0.1485), (-6.848, 0.04196, 0.1485), (-6.823, -0.01843, 0.1485), (-6.854, 0.01245, 0.1485), (-6.83, 0.05643, 0.1485), (-6.777, 0.01245, 0.1485), (-6.793, -0.01256, 0.1485), (-6.783, 0.04196, 0.1485), (-6.808, -0.01843, 0.1485), (-6.8, 0.05643, 0.1485), (-6.815, 0.05943, 0.1485), (-6.815, 1.628, 0.2708), (-6.815, 1.477, 0.3335), (-6.815, 1.325, 0.2708), (-6.815, 1.262, 0.1193), (-6.815, 1.325, -0.03214), (-6.815, 1.477, -0.09487), (-6.815, 1.628, -0.03214), (-6.502, 1.597, 0.2708), (-6.531, 1.449, 0.3335), (-6.561, 1.3, 0.2708), (-6.573, 1.239, 0.1193), (-6.561, 1.3, -0.03214), (-6.531, 1.449, -0.09487), (-6.502, 1.597, -0.03214), (-6.2, 1.668, 0.2708), (-6.258, 1.366, 0.3335), (-6.316, 1.226, 0.2708), (-6.34, 1.168, 0.1193), (-6.316, 1.226, -0.03214), (-6.258, 1.366, -0.09487), (-6.2, 1.668, -0.03214), (-5.922, 1.357, 0.2708), (-6.006, 1.231, 0.3335), (-6.09, 1.105, 0.2708), (-6.125, 1.053, 0.1193), (-6.09, 1.105, -0.03214), (-6.006, 1.231, -0.09487), (-5.922, 1.357, -0.03214), (-5.678, 1.157, 0.2708), (-5.785, 1.05, 0.3335), (-5.892, 0.9429, 0.2708), (-5.937, 0.8985, 0.1193), (-5.892, 0.9429, -0.03214), (-5.785, 1.05, -0.09487), (-5.678, 1.157, -0.03214), (-5.478, 0.9134, 0.2708), (-5.604, 0.8293, 0.3335), (-5.73, 0.7451, 0.2708), (-5.782, 0.7103, 0.1193), (-5.73, 0.7451, -0.03214), (-5.604, 0.8293, -0.09487), (-5.478, 0.9134, -0.03214), (-5.33, 0.6354, 0.2708), (-5.47, 0.5775, 0.3335), (-5.61, 0.5195, 0.2708), (-5.667, 0.4955, 0.1193), (-5.61, 0.5195, -0.03214), (-5.47, 0.5775, -0.09487), (-5.33, 0.6354, -0.03214), (-5.238, 0.3338, 0.2708), (-5.387, 0.3043, 0.3335), (-5.535, 0.2747, 0.2708), (-5.597, 0.2625, 0.1193), (-5.535, 0.2747, -0.03214), (-5.387, 0.3043, -0.09487), (-5.238, 0.3338, -0.03214), (-5.207, 0.02012, 0.2708), (-5.359, 0.02012, 0.3335), (-5.51, 0.02012, 0.2708), (-5.573, 0.02012, 0.1193), (-5.51, 0.02012, -0.03214), (-5.359, 0.02012, -0.09487), (-5.207, 0.02012, -0.03214), (-5.238, -0.2936, 0.2708), (-5.387, -0.264, 0.3335), (-5.535, -0.2345, 0.2708), (-5.597, -0.2222, 0.1193), (-5.535, -0.2345, -0.03214), (-5.387, -0.264, -0.09487), (-5.238, -0.2936, -0.03214), (-5.33, -0.5952, 0.2708), (-5.47, -0.5372, 0.3335), (-5.61, -0.4793, 0.2708), (-5.667, -0.4553, 0.1193), (-5.61, -0.4793, -0.03214), (-5.47, -0.5372, -0.09487), (-5.33, -0.5952, -0.03214), (-5.478, -0.8732, 0.2708), (-5.604, -0.789, 0.3335), (-5.73, -0.7049, 0.2708), (-5.782, -0.67, 0.1193), (-5.73, -0.7049, -0.03214), (-5.604, -0.789, -0.09487), (-5.478, -0.8732, -0.03214), (-5.678, -1.117, 0.2708), (-5.785, -1.01, 0.3335), (-5.892, -0.9027, 0.2708), (-5.937, -0.8583, 0.1193), (-5.892, -0.9027, -0.03214), (-5.785, -1.01, -0.09487), (-5.678, -1.117, -0.03214), (-5.922, -1.317, 0.2708), (-6.006, -1.191, 0.3335), (-6.09, -1.065, 0.2708), (-6.125, -1.013, 0.1193), (-6.09, -1.065, -0.03214), (-6.006, -1.191, -0.09487), (-5.922, -1.317, -0.03214), (-6.2, -1.609, 0.2708), (-6.258, -1.325, 0.3335), (-6.316, -1.186, 0.2708), (-6.34, -1.128, 0.1193), (-6.316, -1.186, -0.03214), (-6.258, -1.325, -0.09487), (-6.2, -1.609, -0.03214), (-6.502, -1.557, 0.2708), (-6.531, -1.408, 0.3335), (-6.561, -1.26, 0.2708), (-6.573, -1.198, 0.1193), (-6.561, -1.26, -0.03214), (-6.531, -1.408, -0.09487), (-6.502, -1.557, -0.03214), (-6.815, -1.588, 0.2708), (-6.815, -1.436, 0.3335), (-6.815, -1.285, 0.2708), (-6.815, -1.222, 0.1193), (-6.815, -1.285, -0.03214), (-6.815, -1.436, -0.09487), (-6.815, -1.588, -0.03214), (-7.129, -1.557, 0.2708), (-7.099, -1.408, 0.3335), (-7.07, -1.26, 0.2708), (-7.058, -1.198, 0.1193), (-7.07, -1.26, -0.03214), (-7.099, -1.408, -0.09487), (-7.129, -1.557, -0.03214), (-7.431, -1.465, 0.2708), (-7.373, -1.325, 0.3335), (-7.315, -1.186, 0.2708), (-7.291, -1.128, 0.1193), (-7.315, -1.186, -0.03214), (-7.373, -1.325, -0.09487), (-7.431, -1.465, -0.03214), (-7.708, -1.317, 0.2708), (-7.624, -1.191, 0.3335), (-7.54, -1.065, 0.2708), (-7.505, -1.013, 0.1193), (-7.54, -1.065, -0.03214), (-7.624, -1.191, -0.09487), (-7.708, -1.317, -0.03214), (-7.952, -1.117, 0.2708), (-7.845, -1.01, 0.3335), (-7.738, -0.9027, 0.2708), (-7.694, -0.8583, 0.1193), (-7.738, -0.9027, -0.03214), (-7.845, -1.01, -0.09487), (-7.952, -1.117, -0.03214), (-8.152, -0.8732, 0.2708), (-8.026, -0.789, 0.3335), (-7.9, -0.7049, 0.2708), (-7.848, -0.67, 0.1193), (-7.9, -0.7049, -0.03214), (-8.026, -0.789, -0.09487), (-8.152, -0.8732, -0.03214), (-8.301, -0.5952, 0.2708), (-8.161, -0.5372, 0.3335), (-8.021, -0.4793, 0.2708), (-7.963, -0.4553, 0.1193), (-8.021, -0.4793, -0.03214), (-8.161, -0.5372, -0.09487), (-8.301, -0.5952, -0.03214), (-8.392, -0.2936, 0.2708), (-8.244, -0.264, 0.3335), (-8.095, -0.2345, 0.2708), (-8.034, -0.2222, 0.1193), (-8.095, -0.2345, -0.03214), (-8.244, -0.264, -0.09487), (-8.392, -0.2936, -0.03214), (-8.423, 0.02012, 0.2708), (-8.272, 0.02012, 0.3335), (-8.12, 0.02012, 0.2708), (-8.057, 0.02012, 0.1193), (-8.12, 0.02012, -0.03214), (-8.272, 0.02012, -0.09487), (-8.423, 0.02012, -0.03214), (-8.392, 0.3338, 0.2708), (-8.244, 0.3043, 0.3335), (-8.095, 0.2747, 0.2708), (-8.034, 0.2625, 0.1193), (-8.095, 0.2747, -0.03214), (-8.244, 0.3043, -0.09487), (-8.392, 0.3338, -0.03214), (-8.301, 0.6354, 0.2708), (-8.161, 0.5775, 0.3335), (-8.021, 0.5195, 0.2708), (-7.963, 0.4955, 0.1193), (-8.021, 0.5195, -0.03214), (-8.161, 0.5775, -0.09487), (-8.301, 0.6354, -0.03214), (-8.152, 0.9134, 0.2708), (-8.026, 0.8293, 0.3335), (-7.9, 0.7451, 0.2708), (-7.848, 0.7103, 0.1193), (-7.9, 0.7451, -0.03214), (-8.026, 0.8293, -0.09487), (-8.152, 0.9134, -0.03214), (-7.952, 1.157, 0.2708), (-7.845, 1.05, 0.3335), (-7.738, 0.9429, 0.2708), (-7.694, 0.8985, 0.1193), (-7.738, 0.9429, -0.03214), (-7.845, 1.05, -0.09487), (-7.952, 1.157, -0.03214), (-7.708, 1.357, 0.2708), (-7.624, 1.231, 0.3335), (-7.54, 1.105, 0.2708), (-7.505, 1.053, 0.1193), (-7.54, 1.105, -0.03214), (-7.624, 1.231, -0.09487), (-7.708, 1.357, -0.03214), (-7.431, 1.506, 0.2708), (-7.373, 1.366, 0.3335), (-7.315, 1.226, 0.2708), (-7.291, 1.168, 0.1193), (-7.315, 1.226, -0.03214), (-7.373, 1.366, -0.09487), (-7.431, 1.506, -0.03214), (-7.129, 1.597, 0.2708), (-7.099, 1.449, 0.3335), (-7.07, 1.3, 0.2708), (-7.058, 1.239, 0.1193), (-7.07, 1.3, -0.03214), (-7.099, 1.449, -0.09487), (-7.129, 1.597, -0.03214), (-5.914, -1.898, 0.1038), (-6.216, -1.989, 0.2708), (-6.216, 2.03, -0.03214), (-5.914, 1.938, -0.07234), (-5.914, -1.898, -0.07234), (-6.216, -1.989, -0.03214), (-6.216, 2.03, 0.2708), (-5.914, 1.938, 0.1038), (-4.245, -0.07175, 0.2708), (-4.245, -0.07175, -0.03214), (-4.245, 0.1237, -0.03214), (-4.245, 0.1237, 0.2708), (-3.624, -0.2438, 0.1038), (-3.624, -0.2438, -0.07234), (-3.624, 0.2645, -0.07234), (-3.624, 0.2645, 0.1038), (-2.712, -0.2438, 0.1038), (-2.712, -0.2438, -0.07234), (-2.712, 0.2645, -0.07234), (-2.712, 0.2645, 0.1038), (-1.424, -0.6315, -0.2575), (-1.789, -0.6315, -0.2541), (-1.789, 0.6522, -0.2541), (-1.424, 0.6522, -0.2575), (-8.173, 1.461, 0.1339), (-8.114, -1.47, 0.1565), (-8.173, -1.421, 0.1565), (-8.114, 1.51, 0.1565), (-7.601, 0.8934, 0.2029), (-7.1, 1.116, 0.1193), (-6.897, 0.08881, 0.1193), (-6.03, -0.8532, 0.2029), (-6.53, -1.075, 0.1193), (-6.734, -0.04857, 0.1193), (-6.819, -0.08634, 0.1193), (-5.942, 0.8058, 0.2029), (-5.72, 0.3054, 0.1193), (-7.689, -0.7655, 0.2029), (-7.911, -0.2651, 0.1193), (-3.85, 0.1066, 0.1779), (-3.853, 0.09974, 0.1665), (-3.857, 0.1066, 0.1551), (-3.765, 0.07366, 0.1398), (-3.778, 0.06336, 0.1563), (-3.787, 0.05993, 0.1467), (-3.785, 0.06336, 0.1336), (-3.774, 0.07023, 0.1301), (-3.765, -0.03342, 0.1398), (-3.778, -0.02312, 0.1563), (-3.787, -0.01969, 0.1467), (-3.785, -0.02312, 0.1336), (-3.774, -0.02999, 0.1301), (-3.853, -0.08696, 0.1665), (-3.853, -0.0595, 0.1665), (-3.857, -0.06637, 0.1551), (-3.942, -0.03342, 0.1931), (-3.922, -0.02312, 0.1994), (-3.92, -0.01969, 0.1863), (-3.929, -0.02312, 0.1766), (-3.94, -0.02999, 0.18), (-3.942, 0.07366, 0.1931), (-3.922, 0.06336, 0.1994), (-3.92, 0.05993, 0.1863), (-3.929, 0.06336, 0.1766), (-3.94, 0.07023, 0.18), (-3.395, 0.1272, 0.1036), (-3.395, 0.1066, 0.1155), (-3.395, 0.09974, 0.1036), (-3.395, 0.1203, 0.09168), (-3.302, 0.07366, 0.1036), (-3.326, 0.05993, 0.1036), (-3.32, 0.06336, 0.09168), (-3.326, -0.01969, 0.1036), (-3.32, -0.02312, 0.09168), (-3.395, -0.0595, 0.1036), (-3.395, -0.0801, 0.09168), (-3.464, -0.01969, 0.1036), (-3.47, -0.02312, 0.09168), (-3.464, 0.05993, 0.1036), (-3.47, 0.06336, 0.09168), (-2.957, 0.1272, 0.1036), (-2.957, 0.1066, 0.1155), (-2.957, 0.09974, 0.1036), (-2.957, 0.1066, 0.09168), (-2.882, 0.06336, 0.1155), (-2.888, 0.05993, 0.1036), (-2.882, 0.06336, 0.09168), (-2.888, -0.01969, 0.1036), (-2.87, -0.02999, 0.09168), (-2.957, -0.06637, 0.1155), (-2.957, -0.0595, 0.1036), (-2.957, -0.0801, 0.09168), (-3.026, -0.01969, 0.1036), (-3.044, -0.02999, 0.09168), (-3.05, 0.07366, 0.1036), (-3.032, 0.06336, 0.1155), (-3.026, 0.05993, 0.1036), (-3.032, 0.06336, 0.09168), (0.8236, 1.223, 0.08229), (-0.003448, 1.785, 0.2372), (0.8236, -0.4249, 0.08229), (-0.8305, -0.4249, 0.08229), (-0.003448, -0.9237, 0.08306), (-0.003448, 1.903, 0.08306), (0.8956, 1.293, -0.08531), (1.149, -0.4867, -0.2697), (1.149, 1.26, -0.2697), (-1.156, 1.26, -0.2697), (-1.156, -0.4867, -0.2697), (0.9832, 1.028, -0.08531), (2.0, -1.445, 1.384), (2.0, -0.8771, 1.384), (-2.007, -0.8771, 1.384), (-2.007, -1.445, 1.384), (1.946, -1.364, 1.444), (-1.953, -0.9525, 1.444), (0.8956, -0.4991, -0.08531), (-0.9025, 1.293, -0.08531), (-0.9901, -0.2381, -0.08531), (0.9832, -0.2381, -0.08531), (-0.9901, 1.028, -0.08531), (-1.953, -1.364, 1.444), (1.946, -0.9525, 1.444), (1.36, -1.066, -0.3134), (1.36, -1.066, -0.725), (-1.367, -1.066, -0.3134), (-1.367, -1.066, -0.725), (2.068, -1.066, -0.1524), (2.068, -1.066, -0.564), (-2.075, -1.066, -0.1524), (-2.075, -1.066, -0.564), (1.453, -1.243, -0.6496), (-1.982, -1.243, -0.2278), (-1.982, -1.243, -0.531), (-1.46, -1.631, -0.3464), (-1.982, -1.631, -0.2278), (-1.982, -1.631, -0.531), (1.54, -1.725, -0.3771), (1.54, -1.725, -0.5796), (-1.547, -1.725, -0.3771), (-1.547, -1.725, -0.5796), (1.888, -1.725, -0.2979), (1.888, -1.725, -0.5004), (-1.895, -1.725, -0.2979), (-1.895, -1.725, -0.5004), (1.54, -1.391, -0.3771), (1.54, -1.391, -0.5796), (-1.547, -1.391, -0.3771), (-1.547, -1.391, -0.5796), (1.888, -1.391, -0.2979), (1.888, -1.391, -0.5004), (-1.895, -1.391, -0.2979), (-1.895, -1.391, -0.5004), (7.122, -1.557, 0.06883), (7.424, -1.465, 0.1698), (6.808, -1.588, 0.06883), (7.702, -1.317, 0.1698), (7.945, -1.117, 0.1698), (8.145, -0.8732, 0.06883), (8.145, -0.8732, 0.1698), (8.294, -0.5952, 0.06883), (8.294, -0.5952, 0.1698), (8.385, -0.2936, 0.06883), (8.385, -0.2936, 0.1698), (8.416, 0.02012, 0.1698), (8.385, 0.3338, 0.1698), (8.385, 0.3338, 0.06883), (8.294, 0.6354, 0.1698), (8.294, 0.6354, 0.06883), (7.945, 1.157, 0.1698), (7.702, 1.357, 0.06883), (7.702, 1.357, 0.1698), (7.424, 1.506, 0.06883), (7.424, 1.506, 0.1698), (7.122, 1.597, 0.06883), (7.122, 1.597, 0.1698), (6.808, 1.628, 0.06883), (6.808, 1.628, 0.1698), (6.495, 1.597, 0.06883), (6.209, -1.989, 0.1698), (6.209, -1.989, 0.06883), (5.907, -1.898, 0.04506), (5.907, -1.898, -0.01364), (6.209, 2.03, 0.06883), (6.209, 2.03, 0.1698), (5.907, 1.938, -0.01364), (5.907, 1.938, 0.04506), (8.107, -1.47, 0.1414), (8.166, -1.421, 0.1414), (8.166, 1.461, 0.149), (8.107, 1.51, 0.1414), (-7.129, -1.557, 0.1698), (-7.431, -1.465, 0.06883), (-6.815, -1.588, 0.1698), (-6.815, -1.588, 0.06883), (-6.502, -1.557, 0.06883), (-7.708, -1.317, 0.06883), (-7.952, -1.117, 0.06883), (-7.952, -1.117, 0.1698), (-8.152, -0.8732, 0.1698), (-8.301, -0.5952, 0.06883), (-8.301, -0.5952, 0.1698), (-8.392, -0.2936, 0.06883), (-8.392, -0.2936, 0.1698), (-8.423, 0.02012, 0.06883), (-8.423, 0.02012, 0.1698), (-8.392, 0.3338, 0.1698), (-8.392, 0.3338, 0.06883), (-8.301, 0.6354, 0.06883), (-8.152, 0.9134, 0.06883), (-7.952, 1.157, 0.06883), (-7.952, 1.157, 0.1698), (-7.708, 1.357, 0.06883), (-7.708, 1.357, 0.1698), (-7.431, 1.506, 0.06883), (-7.431, 1.506, 0.1698), (-7.129, 1.597, 0.06883), (-7.129, 1.597, 0.1698), (-6.815, 1.628, 0.06883), (-6.502, 1.597, 0.06883), (-6.216, -1.989, 0.1698), (-6.216, -1.989, 0.06883), (-5.914, -1.898, 0.04506), (-5.914, -1.898, -0.01364), (-6.216, 2.03, 0.06883), (-6.216, 2.03, 0.1698), (-5.914, 1.938, -0.01364), (-5.914, 1.938, 0.04506), (-8.114, -1.47, 0.1414), (-8.173, -1.421, 0.1414), (-8.173, 1.461, 0.149), (-8.114, 1.51, 0.1414), (2.244, 0.4584, 0.01288), (2.244, -0.4377, 0.01288), (2.244, 0.4584, -0.1632), (2.244, -0.4377, -0.1632), (-2.25, 0.4584, 0.01288), (-2.25, -0.4377, 0.01288), (-2.25, 0.4584, -0.1632), (-2.25, -0.4377, -0.1632)], [], [(8, 1, 3, 9), (9, 3, 7, 10), (10, 7, 5, 11), (11, 5, 1, 8), (2, 6, 4, 0), (7, 3, 1, 5), (4, 11, 8, 0), (6, 10, 11, 4), (2, 9, 10, 6), (0, 8, 9, 2), (20, 21, 15, 13), (21, 22, 19, 15), (22, 23, 17, 19), (23, 20, 13, 17), (14, 12, 16, 18), (19, 17, 13, 15), (16, 12, 20, 23), (18, 16, 23, 22), (14, 18, 22, 21), (12, 14, 21, 20), (24, 507, 26, 25), (25, 26, 28, 27), (27, 28, 30, 29), (29, 30, 32, 31), (31, 32, 34, 33), (33, 34, 36, 35), (35, 36, 38, 37), (37, 38, 40, 39), (39, 40, 42, 41), (43, 508, 45, 44), (26, 507, 52, 51, 49, 515, 513, 512, 46, 510, 45, 508, 42, 40, 38, 36, 34, 32, 30, 28), (24, 25, 27, 29, 31, 33, 35, 37, 39, 41, 43, 44, 509, 511, 47, 48, 514, 516, 50, 517), (518, 53, 54, 519), (53, 55, 56, 54), (55, 57, 58, 56), (57, 59, 60, 58), (59, 61, 62, 60), (61, 63, 64, 62), (63, 65, 66, 64), (65, 67, 68, 66), (67, 69, 70, 68), (69, 71, 520, 70), (54, 56, 58, 60, 62, 64, 66, 68, 70, 520, 522, 73, 523, 524, 76, 78, 80, 527, 81, 519), (518, 528, 526, 79, 77, 525, 75, 74, 72, 521, 71, 69, 67, 65, 63, 61, 59, 57, 55, 53), (82, 83, 84, 1103), (83, 85, 86, 84), (85, 87, 88, 86), (87, 89, 90, 88), (89, 91, 92, 90), (91, 93, 94, 92), (93, 95, 96, 94), (95, 97, 98, 96), (97, 1104, 99, 98), (84, 86, 88, 90, 92, 94, 96, 98, 99, 1105, 1107, 101, 1110, 1111, 103, 1114, 1115, 105, 1118, 1103), (82, 1117, 1116, 104, 1113, 1112, 102, 1109, 1108, 1106, 100, 1104, 97, 95, 93, 91, 89, 87, 85, 83), (1119, 1120, 107, 106), (106, 107, 109, 108), (108, 109, 111, 110), (110, 111, 113, 112), (112, 113, 115, 114), (114, 115, 117, 116), (116, 117, 119, 118), (118, 119, 121, 120), (120, 121, 123, 122), (122, 123, 1121, 124), (107, 1120, 1126, 1124, 136, 134, 1123, 131, 129, 128, 126, 1121, 123, 121, 119, 117, 115, 113, 111, 109), (1119, 106, 108, 110, 112, 114, 116, 118, 120, 122, 124, 125, 127, 1122, 130, 132, 133, 135, 137, 1125), (1043, 1047, 139, 138), (138, 139, 1048, 1044), (1047, 1052, 140, 139), (139, 140, 1053, 1048), (1052, 141, 142, 140), (140, 142, 1057, 1053), (141, 1060, 143, 142), (142, 143, 1061, 1057), (1060, 144, 145, 143), (143, 145, 146, 1061), (144, 1043, 138, 145), (145, 138, 1044, 146), (147, 149, 150, 148), (148, 150, 1071, 1068), (149, 1074, 151, 150), (150, 151, 152, 1071), (1074, 153, 154, 151), (151, 154, 155, 152), (153, 1079, 156, 154), (154, 156, 157, 155), (1079, 1082, 158, 156), (156, 158, 1083, 157), (1082, 147, 148, 158), (158, 148, 1068, 1083), (159, 161, 162, 160), (160, 162, 1089, 1086), (161, 1092, 163, 162), (162, 163, 1093, 1089), (1092, 164, 165, 163), (163, 165, 166, 1093), (164, 167, 168, 165), (165, 168, 169, 166), (167, 1100, 170, 168), (168, 170, 171, 169), (1100, 159, 160, 170), (170, 160, 1086, 171), (172, 173, 174, 1643), (173, 1640, 1644, 174), (1643, 174, 175, 1648), (174, 1644, 1649, 175), (1648, 175, 176, 1653), (175, 1649, 177, 176), (1653, 176, 178, 1656), (176, 177, 1657, 178), (1656, 178, 179, 1661), (178, 1657, 1662, 179), (1661, 179, 173, 172), (179, 1662, 1640, 173), (1666, 180, 181, 1670), (180, 1667, 182, 181), (1670, 181, 184, 183), (181, 182, 185, 184), (183, 184, 187, 186), (184, 185, 188, 187), (186, 187, 190, 189), (187, 188, 191, 190), (189, 190, 193, 192), (190, 191, 194, 193), (192, 193, 180, 1666), (193, 194, 1667, 180), (1681, 195, 197, 196), (195, 1682, 1685, 197), (196, 197, 199, 198), (197, 1685, 200, 199), (198, 199, 202, 201), (199, 200, 1690, 202), (201, 202, 204, 203), (202, 1690, 205, 204), (203, 204, 206, 1695), (204, 205, 1696, 206), (1695, 206, 195, 1681), (206, 1696, 1682, 195), (1703, 1717, 1701, 207), (1704, 1718, 208, 1700), (209, 1703, 207, 1702), (1717, 1705, 1699, 1701), (1718, 209, 1702, 208), (1705, 1704, 1700, 1699), (1820, 1819, 217, 218), (1817, 1818, 217, 1819), (1817, 1815, 1816, 1818), (1815, 1813, 1814, 1816), (1811, 1810, 216, 1812), (216, 1810, 1809, 215), (215, 1809, 1808, 1807), (1807, 1808, 1805, 1806), (1805, 1803, 1804, 1806), (1803, 1801, 1802, 1804), (1801, 214, 1800, 1802), (214, 1798, 1799, 1800), (213, 1797, 1793, 211), (1794, 1795, 1796, 212), (1792, 210, 1795, 1794), (211, 1793, 210, 1792), (1779, 230, 1778, 1777), (1775, 1777, 1778, 1776), (1775, 1776, 1774, 1773), (1773, 1774, 1772, 1771), (229, 1770, 227, 228), (227, 1768, 1769, 228), (1768, 1766, 1767, 1769), (1766, 1765, 226, 1767), (226, 1765, 1764, 1763), (1763, 1764, 1762, 1761), (1761, 1762, 1760, 1759), (1759, 1760, 1758, 225), (1757, 1755, 220, 224), (221, 222, 223, 1756), (219, 221, 1756, 1754), (1755, 219, 1754, 220), (1733, 1734, 1737, 1736), (232, 1733, 1736, 1735), (233, 232, 1735, 238), (1734, 233, 238, 1737), (234, 231, 236, 239), (235, 234, 239, 240), (231, 1732, 237, 236), (1732, 235, 240, 237), (249, 242, 244, 250), (250, 244, 248, 251), (251, 248, 246, 252), (252, 246, 242, 249), (243, 247, 245, 241), (248, 244, 242, 246), (245, 252, 249, 241), (247, 251, 252, 245), (243, 250, 251, 247), (241, 249, 250, 243), (253, 256, 255, 254), (258, 257, 256, 253), (259, 472, 260, 475), (473, 259, 475, 261), (263, 264, 476, 265), (262, 263, 265, 474), (268, 294, 276, 277), (274, 296, 293, 291), (269, 270, 272, 271), (271, 272, 274, 273), (268, 270, 290, 287), (266, 295, 280, 275), (266, 294, 269, 271, 273, 295), (275, 280, 286, 281), (276, 275, 281, 282), (267, 268, 277, 278), (296, 267, 278, 279), (295, 296, 279, 280), (294, 266, 275, 276), (281, 284, 283, 282), (286, 285, 284, 281), (277, 276, 282, 283), (278, 277, 283, 284), (279, 278, 284, 285), (280, 279, 285, 286), (288, 287, 290, 289), (292, 291, 293, 297), (273, 274, 1726, 1727), (269, 289, 1729, 1725), (269, 294, 288, 289), (295, 273, 292, 297), (332, 322, 372, 381), (310, 300, 352, 361), (298, 287, 342, 350), (328, 329, 417, 416), (295, 328, 377, 341), (322, 332, 420, 410), (321, 331, 380, 371), (300, 310, 398, 388), (301, 311, 362, 353), (310, 311, 399, 398), (337, 297, 345, 349), (331, 321, 409, 419), (309, 310, 361, 360), (311, 301, 389, 399), (330, 320, 370, 379), (327, 326, 414, 415), (312, 302, 354, 363), (320, 330, 418, 408), (317, 294, 339, 348), (302, 312, 400, 390), (326, 325, 375, 376), (308, 309, 397, 396), (359, 350, 342, 343), (347, 349, 345, 344), (339, 338, 346, 348), (367, 358, 357, 366), (365, 356, 355, 364), (363, 354, 353, 362), (361, 352, 351, 360), (340, 341, 377, 368), (369, 378, 379, 370), (371, 380, 381, 372), (373, 382, 383, 374), (375, 384, 385, 376), (311, 312, 363, 362), (299, 309, 360, 351), (323, 333, 382, 373), (329, 330, 379, 378), (300, 299, 351, 352), (308, 298, 350, 359), (334, 324, 374, 383), (313, 314, 365, 364), (318, 296, 340, 368), (325, 335, 384, 375), (331, 332, 381, 380), (302, 301, 353, 354), (336, 326, 376, 385), (315, 316, 367, 366), (320, 319, 369, 370), (327, 337, 349, 347), (294, 268, 338, 339), (333, 334, 383, 382), (304, 303, 355, 356), (296, 295, 341, 340), (307, 317, 348, 346), (322, 321, 371, 372), (287, 288, 343, 342), (316, 306, 358, 367), (335, 336, 385, 384), (306, 305, 357, 358), (297, 293, 344, 345), (305, 315, 366, 357), (324, 323, 373, 374), (268, 307, 346, 338), (314, 304, 356, 365), (328, 318, 368, 377), (288, 308, 359, 343), (293, 327, 347, 344), (303, 313, 364, 355), (319, 329, 378, 369), (386, 396, 436, 426), (408, 418, 458, 448), (396, 397, 437, 436), (397, 387, 427, 437), (417, 407, 447, 457), (395, 394, 434, 435), (388, 398, 438, 428), (406, 416, 456, 446), (393, 392, 432, 433), (399, 389, 429, 439), (299, 298, 386, 387), (309, 299, 387, 397), (333, 323, 411, 421), (312, 313, 401, 400), (298, 308, 396, 386), (324, 334, 422, 412), (330, 331, 419, 418), (301, 300, 388, 389), (335, 325, 413, 423), (314, 315, 403, 402), (319, 318, 406, 407), (326, 336, 424, 414), (332, 333, 421, 420), (303, 302, 390, 391), (337, 327, 415, 425), (316, 317, 405, 404), (321, 320, 408, 409), (317, 307, 395, 405), (334, 335, 423, 422), (305, 304, 392, 393), (306, 316, 404, 394), (323, 322, 410, 411), (315, 305, 393, 403), (336, 337, 425, 424), (307, 306, 394, 395), (304, 314, 402, 392), (318, 328, 416, 406), (325, 324, 412, 413), (313, 303, 391, 401), (329, 319, 407, 417), (445, 435, 434, 444), (443, 433, 432, 442), (441, 431, 430, 440), (439, 429, 428, 438), (437, 427, 426, 436), (446, 456, 457, 447), (448, 458, 459, 449), (450, 460, 461, 451), (452, 462, 463, 453), (454, 464, 465, 455), (398, 399, 439, 438), (419, 409, 449, 459), (407, 406, 446, 447), (400, 401, 441, 440), (410, 420, 460, 450), (409, 408, 448, 449), (402, 403, 443, 442), (421, 411, 451, 461), (411, 410, 450, 451), (404, 405, 445, 444), (412, 422, 462, 452), (413, 412, 452, 453), (405, 395, 435, 445), (423, 413, 453, 463), (415, 414, 454, 455), (394, 404, 444, 434), (414, 424, 464, 454), (416, 417, 457, 456), (403, 393, 433, 443), (425, 415, 455, 465), (418, 419, 459, 458), (392, 402, 442, 432), (387, 386, 426, 427), (420, 421, 461, 460), (401, 391, 431, 441), (389, 388, 428, 429), (422, 423, 463, 462), (390, 400, 440, 430), (391, 390, 430, 431), (424, 425, 465, 464), (466, 468, 469, 467), (468, 470, 471, 469), (468, 466, 472, 259), (471, 470, 473, 264), (470, 468, 259, 473), (467, 469, 263, 262), (466, 467, 262, 472), (469, 471, 264, 263), (476, 261, 481, 482), (475, 260, 478, 479), (264, 473, 261, 476), (472, 262, 474, 260), (478, 477, 480, 479), (479, 480, 482, 481), (261, 475, 479, 481), (474, 265, 480, 477), (260, 474, 477, 478), (265, 476, 482, 480), (491, 484, 486, 492), (492, 486, 490, 493), (493, 490, 488, 494), (494, 488, 484, 491), (485, 489, 487, 483), (490, 486, 484, 488), (487, 494, 491, 483), (489, 493, 494, 487), (485, 492, 493, 489), (483, 491, 492, 485), (503, 504, 498, 496), (504, 505, 502, 498), (505, 506, 500, 502), (506, 503, 496, 500), (497, 495, 499, 501), (502, 500, 496, 498), (499, 495, 503, 506), (501, 499, 506, 505), (497, 501, 505, 504), (495, 497, 504, 503), (41, 42, 508, 43), (44, 45, 510, 509), (509, 510, 46, 511), (511, 46, 512, 47), (47, 512, 513, 48), (48, 513, 515, 514), (514, 515, 49, 516), (516, 49, 51, 50), (50, 51, 52, 517), (517, 52, 507, 24), (71, 521, 522, 520), (521, 72, 73, 522), (72, 74, 523, 73), (74, 75, 524, 523), (75, 525, 76, 524), (525, 77, 78, 76), (77, 79, 80, 78), (79, 526, 527, 80), (526, 528, 81, 527), (528, 518, 519, 81), (529, 535, 537, 531), (530, 536, 537, 531), (531, 537, 538, 1030), (1030, 538, 539, 532), (532, 539, 540, 533), (533, 540, 541, 534), (534, 541, 535, 529), (535, 542, 543, 537), (537, 543, 544, 536), (536, 544, 545, 537), (537, 545, 546, 538), (538, 546, 547, 539), (539, 547, 548, 540), (540, 548, 549, 541), (541, 549, 542, 535), (542, 550, 551, 543), (543, 551, 552, 544), (544, 552, 553, 545), (545, 553, 554, 546), (546, 554, 555, 547), (547, 555, 556, 548), (548, 556, 557, 549), (549, 557, 550, 542), (550, 558, 559, 551), (551, 559, 560, 552), (552, 560, 561, 553), (553, 561, 568, 554), (554, 568, 562, 555), (555, 562, 563, 556), (556, 563, 564, 557), (557, 564, 558, 550), (558, 565, 566, 559), (559, 566, 567, 560), (560, 567, 575, 561), (561, 575, 568), (568, 569, 562), (562, 569, 570, 563), (563, 570, 571, 564), (564, 571, 565, 558), (565, 572, 573, 566), (566, 573, 574, 567), (567, 574, 575), (575, 580, 568), (568, 580, 576, 569), (569, 576, 577, 570), (570, 577, 578, 571), (571, 578, 572, 565), (572, 579, 585, 573), (573, 585, 586, 574), (574, 586, 575), (580, 581, 576), (576, 581, 582, 577), (577, 582, 583, 578), (578, 583, 579, 572), (579, 584, 585), (586, 591, 575), (575, 591, 1038, 580), (580, 1038, 587, 581), (581, 587, 588, 582), (582, 588, 589, 583), (583, 589, 584, 579), (584, 590, 585), (591, 592, 1038), (1038, 592, 593, 587), (587, 593, 594, 588), (588, 594, 595, 589), (589, 595, 590, 584), (590, 596, 597, 585), (585, 597, 598, 586), (586, 598, 591), (592, 599, 593), (593, 599, 600, 594), (594, 600, 601, 595), (595, 601, 596, 590), (596, 602, 603, 597), (597, 603, 604, 598), (598, 604, 605, 591), (591, 605, 1033, 592), (592, 1033, 606, 599), (599, 606, 607, 600), (600, 607, 608, 601), (601, 608, 602, 596), (602, 609, 610, 603), (603, 610, 611, 604), (604, 611, 612, 605), (605, 612, 613, 1033), (1033, 613, 614, 606), (606, 614, 615, 607), (607, 615, 616, 608), (608, 616, 609, 602), (609, 617, 618, 610), (610, 618, 619, 611), (611, 619, 620, 612), (612, 620, 621, 613), (613, 621, 622, 614), (614, 622, 623, 615), (615, 623, 624, 616), (616, 624, 617, 609), (617, 625, 626, 618), (618, 626, 627, 619), (619, 627, 628, 620), (620, 628, 629, 621), (621, 629, 630, 622), (622, 630, 631, 623), (623, 631, 632, 624), (624, 632, 625, 617), (625, 633, 634, 626), (626, 634, 635, 627), (627, 635, 634, 628), (628, 634, 636, 629), (629, 636, 637, 630), (630, 637, 638, 631), (631, 638, 639, 632), (632, 639, 633, 625), (633, 640, 641, 634), (634, 641, 642, 635), (634, 641, 1034, 636), (636, 1034, 643, 637), (637, 643, 644, 638), (638, 644, 645, 639), (639, 645, 640, 633), (640, 646, 647, 641), (641, 647, 648, 642), (641, 647, 649, 1034), (1034, 649, 650, 643), (643, 650, 651, 644), (644, 651, 652, 645), (645, 652, 646, 640), (646, 653, 654, 647), (647, 654, 655, 648), (648, 655, 656, 647), (647, 656, 657, 649), (649, 657, 658, 650), (650, 658, 659, 651), (651, 659, 660, 652), (652, 660, 653, 646), (653, 661, 662, 654), (654, 662, 663, 655), (655, 663, 664, 656), (656, 664, 665, 657), (657, 665, 666, 658), (658, 666, 667, 659), (659, 667, 668, 660), (660, 668, 661, 653), (661, 669, 670, 662), (662, 670, 671, 663), (663, 671, 672, 664), (664, 672, 1041, 665), (665, 1041, 673, 666), (666, 673, 674, 667), (667, 674, 675, 668), (668, 675, 669, 661), (669, 676, 677, 670), (670, 677, 678, 671), (671, 678, 679, 672), (672, 679, 680, 1041), (1041, 680, 681, 673), (673, 681, 682, 674), (674, 682, 683, 675), (675, 683, 676, 669), (676, 684, 685, 677), (677, 685, 686, 678), (678, 686, 692, 679), (679, 692, 680), (680, 687, 681), (681, 687, 688, 682), (682, 688, 689, 683), (683, 689, 684, 676), (684, 690, 691, 685), (685, 691, 686), (692, 693, 680), (680, 693, 694, 687), (687, 694, 695, 688), (688, 695, 696, 689), (689, 696, 690, 684), (690, 697, 691), (691, 698, 686), (686, 698, 692), (693, 699, 694), (694, 699, 700, 695), (695, 700, 701, 696), (696, 701, 697, 690), (697, 702, 703, 691), (691, 703, 698), (698, 704, 692), (692, 704, 705, 693), (693, 705, 706, 699), (699, 706, 707, 700), (700, 707, 708, 701), (701, 708, 702, 697), (702, 709, 710, 703), (703, 710, 711, 698), (698, 711, 704), (705, 712, 706), (706, 712, 713, 707), (707, 713, 714, 708), (708, 714, 709, 702), (709, 715, 716, 710), (710, 716, 717, 711), (711, 717, 718, 704), (704, 718, 719, 705), (705, 719, 720, 712), (712, 720, 721, 713), (713, 721, 722, 714), (714, 722, 715, 709), (715, 723, 724, 716), (716, 724, 725, 717), (717, 725, 726, 718), (718, 726, 719), (719, 727, 720), (720, 727, 728, 721), (721, 728, 729, 722), (722, 729, 723, 715), (723, 730, 731, 724), (724, 731, 732, 725), (725, 732, 733, 726), (726, 733, 734, 719), (719, 734, 735, 727), (727, 735, 736, 728), (728, 736, 737, 729), (729, 737, 730, 723), (730, 738, 739, 731), (731, 739, 740, 732), (732, 740, 741, 733), (733, 741, 742, 734), (734, 742, 743, 735), (735, 743, 744, 736), (736, 744, 745, 737), (737, 745, 738, 730), (738, 746, 748, 739), (739, 748, 747, 740), (740, 747, 748, 741), (741, 748, 749, 742), (742, 749, 750, 743), (743, 750, 751, 744), (744, 751, 752, 745), (745, 752, 746, 738), (746, 529, 531, 748), (747, 530, 531, 748), (748, 531, 1030, 749), (749, 1030, 532, 750), (750, 532, 533, 751), (751, 533, 534, 752), (752, 534, 529, 746), (665, 657, 756), (719, 705, 757), (742, 734, 758, 762), (680, 1041, 753, 754), (1034, 636, 761, 760), (1038, 580, 764), (636, 629, 761), (538, 1030, 765), (613, 1033, 755), (592, 1038, 764), (568, 554, 759, 763), (554, 546, 765, 759), (734, 719, 758), (693, 680, 754), (1033, 592, 764, 755), (629, 621, 761), (657, 649, 760, 756), (1041, 665, 756, 753), (546, 538, 765), (719, 757, 758), (580, 568, 763, 764), (649, 1034, 760), (705, 693, 754, 757), (749, 742, 762), (621, 613, 755, 761), (1030, 749, 762, 765), (763, 759, 774, 773), (765, 762, 771, 775), (757, 754, 770), (753, 756, 766), (759, 765, 774), (758, 757, 770), (760, 761, 772, 769), (758, 770, 771), (754, 766, 767), (765, 775, 774), (761, 768, 772), (756, 760, 769), (764, 773, 768), (755, 764, 768), (754, 753, 766), (764, 763, 773), (754, 767, 770), (761, 755, 768), (756, 769, 766), (762, 758, 771), (776, 783, 784, 777), (777, 784, 785, 778), (778, 785, 786, 779), (779, 786, 787, 780), (780, 787, 788, 781), (781, 788, 789, 782), (783, 790, 791, 784), (784, 791, 792, 785), (785, 792, 793, 786), (786, 793, 794, 787), (787, 794, 795, 788), (788, 795, 796, 789), (790, 797, 798, 791), (791, 798, 799, 792), (792, 799, 800, 793), (793, 800, 801, 794), (794, 801, 802, 795), (795, 802, 803, 796), (797, 804, 805, 798), (798, 805, 806, 799), (799, 806, 807, 800), (800, 807, 808, 801), (801, 808, 809, 802), (802, 809, 810, 803), (804, 811, 812, 805), (805, 812, 813, 806), (806, 813, 814, 807), (807, 814, 815, 808), (808, 815, 816, 809), (809, 816, 817, 810), (811, 818, 819, 812), (812, 819, 820, 813), (813, 820, 821, 814), (814, 821, 822, 815), (815, 822, 823, 816), (816, 823, 824, 817), (818, 825, 826, 819), (819, 826, 827, 820), (820, 827, 828, 821), (821, 828, 829, 822), (822, 829, 830, 823), (823, 830, 831, 824), (825, 832, 833, 826), (826, 833, 834, 827), (827, 834, 835, 828), (828, 835, 836, 829), (829, 836, 837, 830), (830, 837, 838, 831), (832, 839, 840, 833), (833, 840, 841, 834), (834, 841, 842, 835), (835, 842, 843, 836), (836, 843, 844, 837), (837, 844, 845, 838), (839, 846, 847, 840), (840, 847, 848, 841), (841, 848, 849, 842), (842, 849, 850, 843), (843, 850, 851, 844), (844, 851, 852, 845), (846, 853, 854, 847), (847, 854, 855, 848), (848, 855, 856, 849), (849, 856, 857, 850), (850, 857, 858, 851), (851, 858, 859, 852), (853, 860, 861, 854), (854, 861, 862, 855), (855, 862, 863, 856), (856, 863, 864, 857), (857, 864, 865, 858), (858, 865, 866, 859), (860, 867, 868, 861), (861, 868, 869, 862), (862, 869, 870, 863), (863, 870, 871, 864), (864, 871, 872, 865), (865, 872, 873, 866), (867, 874, 875, 868), (868, 875, 876, 869), (869, 876, 877, 870), (870, 877, 878, 871), (871, 878, 879, 872), (872, 879, 880, 873), (874, 881, 882, 875), (875, 882, 883, 876), (876, 883, 884, 877), (877, 884, 885, 878), (878, 885, 886, 879), (879, 886, 887, 880), (881, 888, 889, 882), (882, 889, 890, 883), (883, 890, 891, 884), (884, 891, 892, 885), (885, 892, 893, 886), (886, 893, 894, 887), (888, 895, 896, 889), (889, 896, 897, 890), (890, 897, 898, 891), (891, 898, 899, 892), (892, 899, 900, 893), (893, 900, 901, 894), (895, 902, 903, 896), (896, 903, 904, 897), (897, 904, 905, 898), (898, 905, 906, 899), (899, 906, 907, 900), (900, 907, 908, 901), (902, 909, 910, 903), (903, 910, 911, 904), (904, 911, 912, 905), (905, 912, 913, 906), (906, 913, 914, 907), (907, 914, 915, 908), (909, 916, 917, 910), (910, 917, 918, 911), (911, 918, 919, 912), (912, 919, 920, 913), (913, 920, 921, 914), (914, 921, 922, 915), (916, 923, 924, 917), (917, 924, 925, 918), (918, 925, 926, 919), (919, 926, 927, 920), (920, 927, 928, 921), (921, 928, 929, 922), (923, 930, 931, 924), (924, 931, 932, 925), (925, 932, 933, 926), (926, 933, 934, 927), (927, 934, 935, 928), (928, 935, 936, 929), (930, 937, 938, 931), (931, 938, 939, 932), (932, 939, 940, 933), (933, 940, 941, 934), (934, 941, 942, 935), (935, 942, 943, 936), (937, 944, 945, 938), (938, 945, 946, 939), (939, 946, 947, 940), (940, 947, 948, 941), (941, 948, 949, 942), (942, 949, 950, 943), (944, 951, 952, 945), (945, 952, 953, 946), (946, 953, 954, 947), (947, 954, 955, 948), (948, 955, 956, 949), (949, 956, 957, 950), (951, 958, 959, 952), (952, 959, 960, 953), (953, 960, 961, 954), (954, 961, 962, 955), (955, 962, 963, 956), (956, 963, 964, 957), (958, 965, 966, 959), (959, 966, 967, 960), (960, 967, 968, 961), (961, 968, 969, 962), (962, 969, 970, 963), (963, 970, 971, 964), (965, 972, 973, 966), (966, 973, 974, 967), (967, 974, 975, 968), (968, 975, 976, 969), (969, 976, 977, 970), (970, 977, 978, 971), (972, 979, 980, 973), (973, 980, 981, 974), (974, 981, 982, 975), (975, 982, 983, 976), (976, 983, 984, 977), (977, 984, 985, 978), (979, 986, 987, 980), (980, 987, 988, 981), (981, 988, 989, 982), (982, 989, 990, 983), (983, 990, 991, 984), (984, 991, 992, 985), (986, 993, 994, 987), (987, 994, 995, 988), (988, 995, 996, 989), (989, 996, 997, 990), (990, 997, 998, 991), (991, 998, 999, 992), (993, 776, 777, 994), (994, 777, 778, 995), (995, 778, 779, 996), (996, 779, 780, 997), (997, 780, 781, 998), (998, 781, 782, 999), (220, 1754, 901, 908), (1754, 1756, 894, 901), (1756, 223, 887, 894), (880, 887, 1005, 1004), (224, 220, 908, 915), (224, 915, 1788), (1760, 923, 916, 1758), (1762, 930, 923, 1760), (1764, 937, 930, 1762), (1765, 944, 937, 1764), (1767, 226, 950, 957), (1769, 1767, 957, 964), (228, 1769, 964, 971), (1770, 972, 965, 227), (978, 985, 1791, 1024), (1774, 986, 979, 1772), (1776, 993, 986, 1774), (1776, 1778, 776, 993), (230, 783, 776, 1778), (789, 796, 1003, 1002), (803, 797, 790, 796), (810, 804, 797, 803), (817, 811, 804, 810), (824, 818, 811, 817), (831, 825, 818, 824), (838, 832, 825, 831), (839, 832, 838, 845), (846, 839, 845, 852), (853, 846, 852, 859), (860, 853, 859, 866), (867, 860, 866, 873), (880, 874, 867, 873), (1781, 1783, 1004, 1005), (1787, 1007, 1006, 1785), (1779, 789, 1002, 1784), (880, 1004, 1013, 1009), (1000, 874, 1008, 1012), (881, 874, 1000, 1001), (222, 881, 1001, 1780), (790, 783, 1006, 1007), (1008, 1009, 1013, 1012), (1010, 1011, 1015, 1014), (1007, 1787, 1786, 1003, 1014, 1015), (874, 880, 1009, 1008), (1004, 1783, 1782, 1000, 1012, 1013), (790, 1007, 1015, 1011), (796, 790, 1011, 1010), (1003, 796, 1010, 1014), (1008, 1009, 1010, 1011), (1009, 1010, 1014, 1013), (1015, 1012, 1008, 1011), (1015, 1014, 1018, 1019), (1834, 1833, 1023, 1020), (1012, 1015, 1019, 1016), (1013, 1012, 1016, 1017), (1014, 1013, 1017, 1018), (1020, 1023, 1022, 1021), (1833, 1835, 1022, 1023), (1835, 1836, 1021, 1022), (1836, 1834, 1020, 1021), (579, 584, 590, 842, 835, 828), (723, 730, 738, 996, 989, 982), (646, 653, 661, 912, 905, 898), (1789, 1026, 1025, 1788), (1791, 1027, 1790), (229, 978, 1024, 1790), (915, 922, 1789, 1788), (1758, 916, 1026, 1789), (1772, 979, 1027, 1791), (979, 972, 1790, 1027), (916, 909, 1025, 1026), (1028, 1029, 1030, 719), (1031, 1032, 1034, 1033), (1035, 1036, 1038, 1037), (1039, 1040, 1042, 1041), (1044, 1048, 1049, 1045), (1045, 1049, 1050, 1046), (1046, 1050, 1051), (1046, 1051, 1047, 1043), (1048, 1053, 1054, 1049), (1049, 1054, 1055, 1050), (1050, 1055, 1056, 1051), (1051, 1056, 1052, 1047), (1053, 1057, 1058, 1054), (1054, 1058, 1059, 1055), (1055, 1059, 1056), (1056, 1059, 141, 1052), (1057, 1061, 1062, 1058), (1058, 1062, 1063, 1059), (1059, 1063, 1064), (1059, 1064, 1060, 141), (1061, 146, 1065, 1062), (1062, 1065, 1066, 1063), (1063, 1066, 1067, 1064), (1064, 1067, 144, 1060), (146, 1044, 1045, 1065), (1065, 1045, 1046, 1066), (1066, 1046, 1067), (1067, 1046, 1043, 144), (1068, 1071, 1072, 1069), (1069, 1072, 1073, 1070), (1070, 1073, 149, 147), (1071, 152, 1075, 1072), (1072, 1075, 1076, 1073), (1073, 1076, 1074, 149), (152, 155, 1077, 1075), (1075, 1077, 1078, 1076), (1076, 1078, 153, 1074), (155, 157, 1080, 1077), (1077, 1080, 1081, 1078), (1078, 1081, 1079, 153), (157, 1083, 1084, 1080), (1080, 1084, 1085, 1081), (1081, 1085, 1082, 1079), (1083, 1068, 1069, 1084), (1084, 1069, 1070, 1085), (1085, 1070, 147, 1082), (1086, 1089, 1090, 1087), (1087, 1090, 1091, 1088), (1088, 1091, 161, 159), (1089, 1093, 1094, 1090), (1090, 1094, 1095, 1091), (1091, 1095, 1092, 161), (1093, 166, 1096, 1094), (1094, 1096, 1097, 1095), (1095, 1097, 164, 1092), (166, 169, 1098, 1096), (1096, 1098, 1099, 1097), (1097, 1099, 167, 164), (169, 171, 1101, 1098), (1098, 1101, 1102, 1099), (1099, 1102, 1100, 167), (171, 1086, 1087, 1101), (1101, 1087, 1088, 1102), (1102, 1088, 159, 1100), (1104, 100, 1105, 99), (100, 1106, 1107, 1105), (1106, 1108, 101, 1107), (1108, 1109, 1110, 101), (1109, 102, 1111, 1110), (102, 1112, 103, 1111), (1112, 1113, 1114, 103), (1113, 104, 1115, 1114), (104, 1116, 105, 1115), (1116, 1117, 1118, 105), (1117, 82, 1103, 1118), (124, 1121, 126, 125), (125, 126, 128, 127), (127, 128, 129, 1122), (1122, 129, 131, 130), (130, 131, 1123, 132), (132, 1123, 134, 133), (133, 134, 136, 135), (135, 136, 1124, 137), (137, 1124, 1126, 1125), (1125, 1126, 1120, 1119), (1127, 1129, 1136, 1134), (1128, 1129, 1136, 1135), (1129, 1130, 1137, 1136), (1130, 1131, 1138, 1137), (1131, 1132, 1139, 1138), (1132, 1133, 1140, 1139), (1133, 1127, 1134, 1140), (1134, 1136, 1142, 1141), (1136, 1135, 1143, 1142), (1135, 1136, 1144, 1143), (1136, 1137, 1145, 1144), (1137, 1138, 1146, 1145), (1138, 1139, 1147, 1146), (1139, 1140, 1148, 1147), (1140, 1134, 1141, 1148), (1141, 1142, 1150, 1149), (1142, 1143, 1151, 1150), (1143, 1144, 1152, 1151), (1144, 1145, 1153, 1152), (1145, 1146, 1154, 1153), (1146, 1147, 1155, 1154), (1147, 1148, 1156, 1155), (1148, 1141, 1149, 1156), (1149, 1150, 1158, 1157), (1150, 1151, 1159, 1158), (1151, 1152, 1160, 1159), (1152, 1153, 1161, 1160), (1153, 1154, 1162, 1161), (1154, 1155, 1163, 1162), (1155, 1156, 1164, 1163), (1156, 1149, 1157, 1164), (1157, 1158, 1166, 1165), (1158, 1159, 1167, 1166), (1159, 1160, 1174, 1167), (1160, 1161, 1175, 1174), (1161, 1162, 1168, 1175), (1162, 1163, 1169, 1168), (1163, 1164, 1170, 1169), (1164, 1157, 1165, 1170), (1165, 1166, 1172, 1171), (1166, 1167, 1173, 1172), (1167, 1174, 1173), (1175, 1168, 1176), (1168, 1169, 1177, 1176), (1169, 1170, 1178, 1177), (1170, 1165, 1171, 1178), (1171, 1172, 1180, 1179), (1172, 1173, 1185, 1180), (1173, 1174, 1186, 1185), (1174, 1175, 1187, 1186), (1175, 1176, 1181, 1187), (1176, 1177, 1182, 1181), (1177, 1178, 1183, 1182), (1178, 1171, 1179, 1183), (1179, 1180, 1192, 1184), (1180, 1185, 1192), (1187, 1181, 1188), (1181, 1182, 1189, 1188), (1182, 1183, 1190, 1189), (1183, 1179, 1184, 1190), (1184, 1192, 1191), (1192, 1185, 1198), (1185, 1186, 1198), (1186, 1187, 1200), (1187, 1188, 1193, 1200), (1188, 1189, 1194, 1193), (1189, 1190, 1195, 1194), (1190, 1184, 1191, 1195), (1191, 1192, 1197, 1196), (1192, 1198, 1197), (1198, 1186, 1199), (1186, 1200, 1199), (1200, 1193, 1201), (1193, 1194, 1202, 1201), (1194, 1195, 1203, 1202), (1195, 1191, 1196, 1203), (1196, 1197, 1205, 1204), (1197, 1198, 1206, 1205), (1198, 1199, 1206), (1199, 1200, 1214), (1200, 1201, 1207, 1214), (1201, 1202, 1208, 1207), (1202, 1203, 1209, 1208), (1203, 1196, 1204, 1209), (1204, 1205, 1211, 1210), (1205, 1206, 1212, 1211), (1206, 1199, 1213, 1212), (1199, 1214, 1213), (1214, 1207, 1215), (1207, 1208, 1216, 1215), (1208, 1209, 1217, 1216), (1209, 1204, 1210, 1217), (1210, 1211, 1219, 1218), (1211, 1212, 1220, 1219), (1212, 1213, 1221, 1220), (1213, 1214, 1222, 1221), (1214, 1215, 1223, 1222), (1215, 1216, 1224, 1223), (1216, 1217, 1225, 1224), (1217, 1210, 1218, 1225), (1218, 1219, 1227, 1226), (1219, 1220, 1228, 1227), (1220, 1221, 1229, 1228), (1221, 1222, 1230, 1229), (1222, 1223, 1231, 1230), (1223, 1224, 1232, 1231), (1224, 1225, 1233, 1232), (1225, 1218, 1226, 1233), (1226, 1227, 1235, 1234), (1227, 1228, 1236, 1235), (1228, 1229, 1235, 1236), (1229, 1230, 1237, 1235), (1230, 1231, 1238, 1237), (1231, 1232, 1239, 1238), (1232, 1233, 1240, 1239), (1233, 1226, 1234, 1240), (1234, 1235, 1242, 1241), (1235, 1236, 1243, 1242), (1235, 1237, 1635, 1242), (1237, 1238, 1244, 1635), (1238, 1239, 1245, 1244), (1239, 1240, 1246, 1245), (1240, 1234, 1241, 1246), (1241, 1242, 1248, 1247), (1242, 1243, 1249, 1248), (1242, 1635, 1250, 1248), (1635, 1244, 1251, 1250), (1244, 1245, 1252, 1251), (1245, 1246, 1253, 1252), (1246, 1241, 1247, 1253), (1247, 1248, 1255, 1254), (1248, 1249, 1256, 1255), (1249, 1248, 1257, 1256), (1248, 1250, 1258, 1257), (1250, 1251, 1259, 1258), (1251, 1252, 1260, 1259), (1252, 1253, 1261, 1260), (1253, 1247, 1254, 1261), (1254, 1255, 1263, 1262), (1255, 1256, 1264, 1263), (1256, 1257, 1265, 1264), (1257, 1258, 1266, 1265), (1258, 1259, 1267, 1266), (1259, 1260, 1268, 1267), (1260, 1261, 1269, 1268), (1261, 1254, 1262, 1269), (1262, 1263, 1271, 1270), (1263, 1264, 1272, 1271), (1264, 1265, 1273, 1272), (1265, 1266, 1274, 1273), (1266, 1267, 1275, 1274), (1267, 1268, 1276, 1275), (1268, 1269, 1277, 1276), (1269, 1262, 1270, 1277), (1270, 1271, 1279, 1278), (1271, 1272, 1280, 1279), (1272, 1273, 1287, 1280), (1273, 1274, 1288, 1287), (1274, 1275, 1281, 1288), (1275, 1276, 1282, 1281), (1276, 1277, 1283, 1282), (1277, 1270, 1278, 1283), (1278, 1279, 1285, 1284), (1279, 1280, 1286, 1285), (1280, 1287, 1286), (1288, 1281, 1289), (1281, 1282, 1290, 1289), (1282, 1283, 1291, 1290), (1283, 1278, 1284, 1291), (1284, 1285, 1293, 1292), (1285, 1286, 1293), (1288, 1289, 1294), (1289, 1290, 1295, 1294), (1290, 1291, 1296, 1295), (1291, 1284, 1292, 1296), (1292, 1293, 1297), (1293, 1286, 1298), (1286, 1287, 1299, 1298), (1287, 1288, 1300, 1299), (1288, 1294, 1301, 1300), (1294, 1295, 1302, 1301), (1295, 1296, 1303, 1302), (1296, 1292, 1297, 1303), (1297, 1293, 1305, 1304), (1293, 1298, 1305), (1300, 1301, 1306), (1301, 1302, 1307, 1306), (1302, 1303, 1308, 1307), (1303, 1297, 1304, 1308), (1304, 1305, 1310, 1309), (1305, 1298, 1311, 1310), (1298, 1299, 1319, 1311), (1299, 1300, 1312, 1319), (1300, 1306, 1313, 1312), (1306, 1307, 1314, 1313), (1307, 1308, 1315, 1314), (1308, 1304, 1309, 1315), (1309, 1310, 1317, 1316), (1310, 1311, 1318, 1317), (1311, 1319, 1318), (1312, 1313, 1320), (1313, 1314, 1321, 1320), (1314, 1315, 1322, 1321), (1315, 1309, 1316, 1322), (1316, 1317, 1324, 1323), (1317, 1318, 1325, 1324), (1318, 1319, 1326, 1325), (1319, 1312, 1327, 1326), (1312, 1320, 1328, 1327), (1320, 1321, 1329, 1328), (1321, 1322, 1330, 1329), (1322, 1316, 1323, 1330), (1323, 1324, 1332, 1331), (1324, 1325, 1333, 1332), (1325, 1326, 1334, 1333), (1326, 1327, 1335, 1334), (1327, 1328, 1336, 1335), (1328, 1329, 1337, 1336), (1329, 1330, 1338, 1337), (1330, 1323, 1331, 1338), (1331, 1332, 1340, 1339), (1332, 1333, 1341, 1340), (1333, 1334, 1342, 1341), (1334, 1335, 1343, 1342), (1335, 1336, 1344, 1343), (1336, 1337, 1345, 1344), (1337, 1338, 1346, 1345), (1338, 1331, 1339, 1346), (1339, 1340, 1349, 1347), (1340, 1341, 1348, 1349), (1341, 1342, 1349, 1348), (1342, 1343, 1350, 1349), (1343, 1344, 1351, 1350), (1344, 1345, 1352, 1351), (1345, 1346, 1353, 1352), (1346, 1339, 1347, 1353), (1347, 1349, 1129, 1127), (1348, 1349, 1129, 1128), (1349, 1350, 1130, 1129), (1350, 1351, 1131, 1130), (1351, 1352, 1132, 1131), (1352, 1353, 1133, 1132), (1353, 1347, 1127, 1133), (1266, 1354, 1258), (1312, 1355, 1361), (1343, 1358, 1335), (1288, 1356, 1274), (1635, 1360, 1237), (1237, 1360, 1363, 1230), (1175, 1364, 1359, 1161), (1137, 1365, 1130), (1200, 1362, 1187), (1161, 1359, 1153), (1153, 1359, 1365, 1145), (1335, 1358, 1355, 1327), (1214, 1357, 1362, 1200), (1230, 1363, 1222), (1312, 1361, 1300), (1288, 1361, 1356), (1258, 1354, 1360, 1250), (1274, 1356, 1354, 1266), (1145, 1365, 1137), (1327, 1355, 1312), (1250, 1360, 1635), (1187, 1362, 1364, 1175), (1300, 1361, 1288), (1350, 1358, 1343), (1222, 1363, 1357, 1214), (1130, 1365, 1358, 1350), (1365, 1376, 1370, 1358), (1364, 1373, 1375, 1359), (1355, 1367, 1369, 1361), (1362, 1371, 1364), (1356, 1366, 1354), (1359, 1375, 1365), (1360, 1368, 1374), (1358, 1367, 1355), (1361, 1369, 1356), (1365, 1375, 1376), (1363, 1374, 1372), (1354, 1368, 1360), (1357, 1372, 1371, 1362), (1356, 1369, 1366), (1364, 1371, 1373), (1363, 1372, 1357), (1354, 1366, 1368), (1360, 1374, 1363), (1358, 1370, 1367), (1377, 1378, 1385, 1384), (1378, 1379, 1386, 1385), (1379, 1380, 1387, 1386), (1380, 1381, 1388, 1387), (1381, 1382, 1389, 1388), (1382, 1383, 1390, 1389), (1384, 1385, 1392, 1391), (1385, 1386, 1393, 1392), (1386, 1387, 1394, 1393), (1387, 1388, 1395, 1394), (1388, 1389, 1396, 1395), (1389, 1390, 1397, 1396), (1391, 1392, 1399, 1398), (1392, 1393, 1400, 1399), (1393, 1394, 1401, 1400), (1394, 1395, 1402, 1401), (1395, 1396, 1403, 1402), (1396, 1397, 1404, 1403), (1398, 1399, 1406, 1405), (1399, 1400, 1407, 1406), (1400, 1401, 1408, 1407), (1401, 1402, 1409, 1408), (1402, 1403, 1410, 1409), (1403, 1404, 1411, 1410), (1405, 1406, 1413, 1412), (1406, 1407, 1414, 1413), (1407, 1408, 1415, 1414), (1408, 1409, 1416, 1415), (1409, 1410, 1417, 1416), (1410, 1411, 1418, 1417), (1412, 1413, 1420, 1419), (1413, 1414, 1421, 1420), (1414, 1415, 1422, 1421), (1415, 1416, 1423, 1422), (1416, 1417, 1424, 1423), (1417, 1418, 1425, 1424), (1419, 1420, 1427, 1426), (1420, 1421, 1428, 1427), (1421, 1422, 1429, 1428), (1422, 1423, 1430, 1429), (1423, 1424, 1431, 1430), (1424, 1425, 1432, 1431), (1426, 1427, 1434, 1433), (1427, 1428, 1435, 1434), (1428, 1429, 1436, 1435), (1429, 1430, 1437, 1436), (1430, 1431, 1438, 1437), (1431, 1432, 1439, 1438), (1433, 1434, 1441, 1440), (1434, 1435, 1442, 1441), (1435, 1436, 1443, 1442), (1436, 1437, 1444, 1443), (1437, 1438, 1445, 1444), (1438, 1439, 1446, 1445), (1440, 1441, 1448, 1447), (1441, 1442, 1449, 1448), (1442, 1443, 1450, 1449), (1443, 1444, 1451, 1450), (1444, 1445, 1452, 1451), (1445, 1446, 1453, 1452), (1447, 1448, 1455, 1454), (1448, 1449, 1456, 1455), (1449, 1450, 1457, 1456), (1450, 1451, 1458, 1457), (1451, 1452, 1459, 1458), (1452, 1453, 1460, 1459), (1454, 1455, 1462, 1461), (1455, 1456, 1463, 1462), (1456, 1457, 1464, 1463), (1457, 1458, 1465, 1464), (1458, 1459, 1466, 1465), (1459, 1460, 1467, 1466), (1461, 1462, 1469, 1468), (1462, 1463, 1470, 1469), (1463, 1464, 1471, 1470), (1464, 1465, 1472, 1471), (1465, 1466, 1473, 1472), (1466, 1467, 1474, 1473), (1468, 1469, 1476, 1475), (1469, 1470, 1477, 1476), (1470, 1471, 1478, 1477), (1471, 1472, 1479, 1478), (1472, 1473, 1480, 1479), (1473, 1474, 1481, 1480), (1475, 1476, 1483, 1482), (1476, 1477, 1484, 1483), (1477, 1478, 1485, 1484), (1478, 1479, 1486, 1485), (1479, 1480, 1487, 1486), (1480, 1481, 1488, 1487), (1482, 1483, 1490, 1489), (1483, 1484, 1491, 1490), (1484, 1485, 1492, 1491), (1485, 1486, 1493, 1492), (1486, 1487, 1494, 1493), (1487, 1488, 1495, 1494), (1489, 1490, 1497, 1496), (1490, 1491, 1498, 1497), (1491, 1492, 1499, 1498), (1492, 1493, 1500, 1499), (1493, 1494, 1501, 1500), (1494, 1495, 1502, 1501), (1496, 1497, 1504, 1503), (1497, 1498, 1505, 1504), (1498, 1499, 1506, 1505), (1499, 1500, 1507, 1506), (1500, 1501, 1508, 1507), (1501, 1502, 1509, 1508), (1503, 1504, 1511, 1510), (1504, 1505, 1512, 1511), (1505, 1506, 1513, 1512), (1506, 1507, 1514, 1513), (1507, 1508, 1515, 1514), (1508, 1509, 1516, 1515), (1510, 1511, 1518, 1517), (1511, 1512, 1519, 1518), (1512, 1513, 1520, 1519), (1513, 1514, 1521, 1520), (1514, 1515, 1522, 1521), (1515, 1516, 1523, 1522), (1517, 1518, 1525, 1524), (1518, 1519, 1526, 1525), (1519, 1520, 1527, 1526), (1520, 1521, 1528, 1527), (1521, 1522, 1529, 1528), (1522, 1523, 1530, 1529), (1524, 1525, 1532, 1531), (1525, 1526, 1533, 1532), (1526, 1527, 1534, 1533), (1527, 1528, 1535, 1534), (1528, 1529, 1536, 1535), (1529, 1530, 1537, 1536), (1531, 1532, 1539, 1538), (1532, 1533, 1540, 1539), (1533, 1534, 1541, 1540), (1534, 1535, 1542, 1541), (1535, 1536, 1543, 1542), (1536, 1537, 1544, 1543), (1538, 1539, 1546, 1545), (1539, 1540, 1547, 1546), (1540, 1541, 1548, 1547), (1541, 1542, 1549, 1548), (1542, 1543, 1550, 1549), (1543, 1544, 1551, 1550), (1545, 1546, 1553, 1552), (1546, 1547, 1554, 1553), (1547, 1548, 1555, 1554), (1548, 1549, 1556, 1555), (1549, 1550, 1557, 1556), (1550, 1551, 1558, 1557), (1552, 1553, 1560, 1559), (1553, 1554, 1561, 1560), (1554, 1555, 1562, 1561), (1555, 1556, 1563, 1562), (1556, 1557, 1564, 1563), (1557, 1558, 1565, 1564), (1559, 1560, 1567, 1566), (1560, 1561, 1568, 1567), (1561, 1562, 1569, 1568), (1562, 1563, 1570, 1569), (1563, 1564, 1571, 1570), (1564, 1565, 1572, 1571), (1566, 1567, 1574, 1573), (1567, 1568, 1575, 1574), (1568, 1569, 1576, 1575), (1569, 1570, 1577, 1576), (1570, 1571, 1578, 1577), (1571, 1572, 1579, 1578), (1573, 1574, 1581, 1580), (1574, 1575, 1582, 1581), (1575, 1576, 1583, 1582), (1576, 1577, 1584, 1583), (1577, 1578, 1585, 1584), (1578, 1579, 1586, 1585), (1580, 1581, 1588, 1587), (1581, 1582, 1589, 1588), (1582, 1583, 1590, 1589), (1583, 1584, 1591, 1590), (1584, 1585, 1592, 1591), (1585, 1586, 1593, 1592), (1587, 1588, 1595, 1594), (1588, 1589, 1596, 1595), (1589, 1590, 1597, 1596), (1590, 1591, 1598, 1597), (1591, 1592, 1599, 1598), (1592, 1593, 1600, 1599), (1594, 1595, 1378, 1377), (1595, 1596, 1379, 1378), (1596, 1597, 1380, 1379), (1597, 1598, 1381, 1380), (1598, 1599, 1382, 1381), (1599, 1600, 1383, 1382), (1793, 1509, 1502, 210), (210, 1502, 1495, 1795), (1795, 1495, 1488, 1796), (1481, 1605, 1606, 1488), (1797, 1516, 1509, 1793), (1797, 1829, 1516), (1800, 1799, 1517, 1524), (1802, 1800, 1524, 1531), (1804, 1802, 1531, 1538), (1806, 1804, 1538, 1545), (1808, 1558, 1551, 1805), (1809, 1565, 1558, 1808), (1810, 1572, 1565, 1809), (1812, 216, 1566, 1573), (1579, 1625, 1832, 1586), (1816, 1814, 1580, 1587), (1818, 1816, 1587, 1594), (1818, 1594, 1377, 217), (218, 217, 1377, 1384), (1390, 1603, 1604, 1397), (1404, 1397, 1391, 1398), (1411, 1404, 1398, 1405), (1418, 1411, 1405, 1412), (1425, 1418, 1412, 1419), (1432, 1425, 1419, 1426), (1439, 1432, 1426, 1433), (1440, 1446, 1439, 1433), (1447, 1453, 1446, 1440), (1454, 1460, 1453, 1447), (1461, 1467, 1460, 1454), (1468, 1474, 1467, 1461), (1481, 1474, 1468, 1475), (1822, 1606, 1605, 1824), (1828, 1826, 1607, 1608), (1820, 1825, 1603, 1390), (1481, 1610, 1614, 1605), (1601, 1613, 1609, 1475), (1482, 1602, 1601, 1475), (212, 1821, 1602, 1482), (1391, 1608, 1607, 1384), (1609, 1613, 1614, 1610), (1611, 1615, 1616, 1612), (1608, 1616, 1615, 1604, 1827, 1828), (1475, 1609, 1610, 1481), (1605, 1614, 1613, 1601, 1823, 1824), (1391, 1612, 1616, 1608), (1397, 1611, 1612, 1391), (1604, 1615, 1611, 1397), (1609, 1612, 1611, 1610), (1610, 1614, 1615, 1611), (1616, 1612, 1609, 1613), (1616, 1620, 1619, 1615), (1838, 1621, 1624, 1837), (1613, 1617, 1620, 1616), (1614, 1618, 1617, 1613), (1615, 1619, 1618, 1614), (1621, 1622, 1623, 1624), (1837, 1624, 1623, 1839), (1839, 1623, 1622, 1840), (1840, 1622, 1621, 1838), (1179, 1429, 1436, 1443, 1191, 1184), (1323, 1583, 1590, 1597, 1339, 1331), (1247, 1499, 1506, 1513, 1262, 1254), (1830, 1829, 1626, 1627), (1832, 1831, 1628), (1811, 1831, 1625, 1579), (1516, 1829, 1830, 1523), (1799, 1830, 1627, 1517), (1814, 1832, 1628, 1580), (1580, 1628, 1831, 1573), (1517, 1627, 1626, 1510), (1629, 1631, 1130, 1630), (1632, 1634, 1635, 1633), (1636, 1161, 1187, 1637), (1638, 1274, 1300, 1639), (1640, 1641, 1645, 1644), (1641, 1642, 1646, 1645), (1642, 1647, 1646), (1642, 172, 1643, 1647), (1644, 1645, 1650, 1649), (1645, 1646, 1651, 1650), (1646, 1647, 1652, 1651), (1647, 1643, 1648, 1652), (1649, 1650, 1654, 177), (1650, 1651, 1655, 1654), (1651, 1652, 1655), (1652, 1648, 1653, 1655), (177, 1654, 1658, 1657), (1654, 1655, 1659, 1658), (1655, 1660, 1659), (1655, 1653, 1656, 1660), (1657, 1658, 1663, 1662), (1658, 1659, 1664, 1663), (1659, 1660, 1665, 1664), (1660, 1656, 1661, 1665), (1662, 1663, 1641, 1640), (1663, 1664, 1642, 1641), (1664, 1665, 1642), (1665, 1661, 172, 1642), (1667, 1668, 1671, 182), (1668, 1669, 1672, 1671), (1669, 1666, 1670, 1672), (182, 1671, 1673, 185), (1671, 1672, 1674, 1673), (1672, 1670, 183, 1674), (185, 1673, 1675, 188), (1673, 1674, 1676, 1675), (1674, 183, 186, 1676), (188, 1675, 1677, 191), (1675, 1676, 1678, 1677), (1676, 186, 189, 1678), (191, 1677, 1679, 194), (1677, 1678, 1680, 1679), (1678, 189, 192, 1680), (194, 1679, 1668, 1667), (1679, 1680, 1669, 1668), (1680, 192, 1666, 1669), (1682, 1683, 1686, 1685), (1683, 1684, 1687, 1686), (1684, 1681, 196, 1687), (1685, 1686, 1688, 200), (1686, 1687, 1689, 1688), (1687, 196, 198, 1689), (200, 1688, 1691, 1690), (1688, 1689, 1692, 1691), (1689, 198, 201, 1692), (1690, 1691, 1693, 205), (1691, 1692, 1694, 1693), (1692, 201, 203, 1694), (205, 1693, 1697, 1696), (1693, 1694, 1698, 1697), (1694, 203, 1695, 1698), (1696, 1697, 1683, 1682), (1697, 1698, 1684, 1683), (1698, 1695, 1681, 1684), (1699, 1700, 208, 1702, 207, 1701), (268, 267, 1704, 1705), (274, 209, 1719, 1709), (274, 272, 1703, 209), (267, 296, 1718, 1704), (272, 270, 1717, 1703), (1720, 1706, 1711, 1715), (1707, 1710, 1723, 1712), (268, 1705, 1710, 1707), (1717, 270, 1706, 1720), (270, 268, 1707, 1706), (296, 274, 1709, 1708), (1718, 296, 1708, 1721), (1713, 1714, 1722, 1716), (1711, 1712, 1723, 1715), (1708, 1709, 1714, 1713), (1721, 1708, 1713, 1716), (1709, 1719, 1722, 1714), (1706, 1707, 1712, 1711), (209, 1718, 1721, 1719), (1705, 1717, 1720, 1710), (1719, 1721, 1716, 1722), (1710, 1720, 1715, 1723), (1728, 1724, 231, 234), (1731, 1727, 233, 1734), (289, 290, 1728, 1729), (290, 270, 1724, 1728), (270, 269, 1725, 1724), (291, 292, 1731, 1730), (292, 273, 1727, 1731), (274, 291, 1730, 1726), (1729, 1728, 234, 235), (1724, 1725, 1732, 231), (1725, 1729, 235, 1732), (1726, 1730, 1733, 232), (1730, 1731, 1734, 1733), (1727, 1726, 232, 233), (237, 240, 1743, 1739), (236, 237, 1739, 1738), (1742, 1738, 1746, 1750), (1745, 1741, 1749, 1753), (1735, 1736, 1744, 1740), (1736, 1737, 1745, 1744), (238, 1735, 1740, 1741), (1737, 238, 1741, 1745), (239, 236, 1738, 1742), (240, 239, 1742, 1743), (1749, 1748, 1752, 1753), (1746, 1747, 1751, 1750), (1743, 1742, 1750, 1751), (1738, 1739, 1747, 1746), (1739, 1743, 1751, 1747), (1740, 1744, 1752, 1748), (1744, 1745, 1753, 1752), (1741, 1740, 1748, 1749), (985, 1771, 1791), (1771, 1772, 1791), (922, 225, 1789), (225, 1758, 1789), (972, 1770, 1790), (1770, 229, 1790), (1791, 1790, 1024), (887, 223, 1781, 1005), (223, 222, 1780, 1781), (783, 230, 1785, 1006), (230, 1779, 1784, 1785), (1003, 1786, 1784, 1002), (1786, 1787, 1785, 1784), (1001, 1000, 1782, 1780), (1780, 1782, 1783, 1781), (789, 1779, 1777, 782), (999, 782, 1777, 1775), (999, 1775, 1773, 992), (992, 1773, 1771, 985), (978, 229, 228, 971), (965, 958, 1768, 227), (958, 951, 1766, 1768), (951, 944, 1765, 1766), (950, 226, 1763, 943), (943, 1763, 1761, 936), (936, 1761, 1759, 929), (929, 1759, 225, 922), (909, 1757, 1788, 1025), (1757, 224, 1788), (909, 902, 1755, 1757), (888, 881, 222, 221), (895, 888, 221, 219), (902, 895, 219, 1755), (1586, 1832, 1813), (1813, 1832, 1814), (1523, 1830, 1798), (1798, 1830, 1799), (1573, 1831, 1812), (1812, 1831, 1811), (1832, 1625, 1831), (1488, 1606, 1822, 1796), (1796, 1822, 1821, 212), (1384, 1607, 1826, 218), (218, 1826, 1825, 1820), (1604, 1603, 1825, 1827), (1827, 1825, 1826, 1828), (1602, 1821, 1823, 1601), (1821, 1822, 1824, 1823), (1390, 1383, 1819, 1820), (1600, 1817, 1819, 1383), (1600, 1593, 1815, 1817), (1593, 1586, 1813, 1815), (1579, 1572, 1810, 1811), (1566, 216, 215, 1559), (1559, 215, 1807, 1552), (1552, 1807, 1806, 1545), (1551, 1544, 1803, 1805), (1544, 1537, 1801, 1803), (1537, 1530, 214, 1801), (1530, 1523, 1798, 214), (1510, 1626, 1829, 213), (213, 1829, 1797), (1510, 213, 211, 1503), (1489, 1794, 212, 1482), (1496, 1792, 1794, 1489), (1503, 211, 1792, 1496), (1017, 1016, 1834, 1836), (1018, 1017, 1836, 1835), (1019, 1018, 1835, 1833), (1016, 1019, 1833, 1834), (1618, 1840, 1838, 1617), (1619, 1839, 1840, 1618), (1620, 1837, 1839, 1619), (1617, 1838, 1837, 1620), (766, 769, 772, 768, 773, 774, 775, 771, 770, 767), (1366, 1369, 1367, 1370, 1376, 1375, 1373, 1371, 1372, 1374, 1368)])
me_cube_001.polygons.foreach_set('material_index', [0, 0, 0, 0, 0, 0, 0, 0, 0, 0, 0, 0, 0, 0, 0, 0, 0, 0, 0, 0, 2, 2, 2, 2, 2, 2, 2, 2, 2, 2, 2, 2, 2, 2, 2, 2, 2, 2, 2, 2, 2, 2, 2, 2, 2, 2, 2, 2, 2, 2, 2, 2, 2, 2, 2, 2, 2, 2, 2, 2, 2, 2, 2, 2, 2, 2, 2, 3, 3, 3, 3, 3, 3, 3, 3, 3, 3, 3, 3, 3, 3, 3, 3, 3, 3, 3, 3, 3, 3, 3, 3, 3, 3, 3, 3, 3, 3, 3, 3, 3, 3, 3, 3, 3, 3, 3, 3, 3, 3, 3, 3, 3, 3, 3, 3, 3, 3, 3, 3, 3, 3, 3, 3, 3, 3, 3, 3, 3, 3, 3, 3, 3, 3, 3, 3, 3, 3, 3, 3, 3, 3, 3, 3, 3, 3, 3, 3, 3, 3, 3, 3, 3, 3, 3, 3, 3, 3, 3, 3, 3, 3, 3, 3, 3, 3, 3, 3, 3, 3, 3, 3, 3, 3, 3, 3, 3, 3, 2, 2, 2, 2, 2, 2, 2, 2, 0, 0, 0, 0, 0, 0, 0, 0, 0, 0, 1, 1, 1, 1, 1, 1, 0, 0, 0, 0, 0, 0, 0, 0, 0, 0, 0, 0, 0, 0, 0, 0, 0, 0, 0, 0, 0, 0, 0, 0, 0, 0, 0, 0, 0, 0, 0, 0, 0, 0, 0, 0, 0, 0, 0, 0, 0, 0, 0, 0, 0, 0, 0, 0, 0, 0, 0, 0, 0, 0, 0, 0, 0, 0, 0, 0, 0, 0, 0, 0, 0, 0, 0, 0, 0, 0, 0, 0, 0, 0, 0, 0, 0, 0, 0, 0, 0, 0, 0, 0, 0, 0, 0, 0, 0, 0, 0, 0, 0, 0, 0, 0, 0, 0, 0, 0, 0, 0, 0, 0, 0, 0, 0, 0, 0, 0, 0, 0, 0, 0, 0, 0, 0, 0, 0, 0, 0, 0, 0, 0, 0, 0, 0, 0, 0, 0, 0, 0, 0, 0, 0, 0, 0, 0, 0, 0, 0, 0, 0, 0, 0, 0, 0, 0, 0, 0, 0, 0, 0, 0, 0, 0, 0, 0, 0, 0, 0, 0, 0, 0, 0, 0, 0, 0, 0, 0, 0, 0, 0, 0, 0, 0, 0, 0, 0, 0, 0, 0, 0, 0, 0, 0, 0, 0, 0, 0, 0, 0, 0, 0, 0, 0, 0, 0, 0, 0, 0, 0, 0, 0, 0, 0, 0, 0, 0, 0, 0, 0, 0, 0, 0, 0, 0, 0, 0, 0, 0, 0, 0, 0, 0, 0, 0, 0, 0, 0, 0, 0, 0, 0, 0, 0, 0, 0, 0, 0, 0, 0, 0, 0, 0, 0, 0, 0, 0, 0, 0, 0, 0, 0, 0, 0, 0, 0, 0, 0, 0, 0, 0, 0, 0, 0, 0, 0, 0, 0, 0, 0, 0, 0, 0, 0, 0, 0, 0, 0, 0, 0, 0, 0, 0, 0, 0, 0, 0, 0, 0, 0, 0, 0, 0, 0, 0, 0, 0, 0, 0, 0, 0, 0, 0, 0, 0, 0, 0, 0, 0, 0, 0, 0, 0, 0, 0, 0, 0, 0, 0, 0, 0, 0, 0, 0, 0, 0, 0, 0, 0, 0, 0, 0, 0, 0, 0, 0, 0, 0, 0, 0, 0, 0, 0, 0, 0, 0, 0, 0, 0, 0, 0, 0, 0, 0, 0, 0, 0, 0, 0, 0, 0, 0, 0, 0, 0, 0, 0, 0, 0, 0, 0, 0, 0, 0, 0, 0, 0, 0, 0, 0, 0, 0, 0, 0, 0, 0, 0, 0, 0, 0, 0, 0, 0, 0, 0, 0, 0, 0, 0, 0, 0, 0, 0, 0, 0, 0, 0, 0, 0, 0, 0, 0, 0, 0, 0, 0, 0, 0, 0, 0, 0, 0, 0, 0, 0, 0, 0, 0, 0, 0, 0, 0, 0, 0, 0, 0, 0, 0, 0, 0, 0, 0, 0, 0, 0, 0, 0, 0, 0, 0, 0, 0, 0, 0, 0, 0, 0, 0, 0, 0, 0, 0, 0, 0, 0, 0, 0, 0, 0, 0, 0, 0, 0, 0, 0, 0, 0, 0, 0, 0, 0, 0, 0, 0, 0, 0, 0, 0, 0, 0, 0, 0, 0, 0, 0, 0, 0, 0, 0, 0, 0, 0, 0, 0, 0, 0, 0, 0, 0, 0, 0, 0, 0, 0, 0, 0, 0, 0, 0, 0, 0, 0, 0, 0, 0, 0, 0, 0, 0, 0, 0, 0, 0, 0, 0, 0, 0, 0, 0, 0, 0, 0, 0, 0, 0, 0, 0, 0, 0, 0, 0, 0, 0, 0, 0, 0, 0, 0, 0, 0, 0, 0, 0, 0, 0, 0, 0, 0, 0, 0, 0, 0, 0, 0, 0, 0, 0, 0, 0, 0, 0, 0, 0, 0, 0, 0, 0, 0, 0, 0, 0, 0, 0, 0, 0, 0, 0, 0, 0, 0, 0, 0, 0, 0, 0, 0, 0, 0, 0, 0, 0, 0, 0, 0, 0, 0, 0, 0, 0, 0, 0, 0, 0, 0, 0, 0, 0, 0, 0, 0, 0, 0, 0, 0, 0, 0, 0, 0, 0, 0, 0, 0, 0, 0, 0, 0, 0, 0, 0, 0, 0, 0, 0, 0, 0, 0, 0, 0, 0, 0, 0, 0, 0, 0, 0, 0, 0, 0, 0, 0, 0, 0, 0, 0, 0, 0, 0, 0, 0, 0, 0, 0, 0, 0, 0, 0, 0, 0, 0, 0, 0, 0, 0, 0, 0, 0, 0, 0, 0, 0, 0, 0, 0, 0, 0, 0, 0, 0, 0, 0, 0, 0, 0, 0, 0, 0, 0, 0, 0, 0, 0, 0, 0, 0, 0, 0, 0, 0, 0, 0, 0, 0, 0, 0, 0, 0, 0, 0, 0, 0, 0, 0, 0, 0, 0, 0, 0, 0, 0, 0, 0, 0, 0, 0, 0, 0, 0, 0, 0, 0, 0, 0, 0, 0, 0, 0, 0, 0, 0, 0, 0, 0, 0, 0, 0, 0, 0, 0, 0, 0, 0, 0, 0, 0, 0, 0, 0, 0, 0, 0, 0, 0, 0, 0, 0, 0, 0, 0, 0, 0, 0, 0, 0, 0, 0, 0, 0, 0, 0, 0, 0, 0, 0, 0, 0, 0, 0, 0, 0, 0, 0, 0, 0, 0, 0, 0, 0, 0, 0, 0, 0, 0, 0, 0, 0, 0, 0, 0, 0, 0, 0, 0, 0, 0, 0, 0, 0, 0, 0, 0, 0, 0, 0, 0, 0, 0, 0, 0, 0, 0, 0, 0, 0, 0, 0, 0, 0, 0, 0, 0, 0, 0, 0, 0, 0, 0, 0, 0, 0, 0, 0, 0, 0, 0, 0, 0, 0, 0, 0, 0, 0, 0, 0, 0, 0, 0, 0, 0, 0, 0, 0, 0, 0, 0, 0, 0, 0, 0, 0, 0, 0, 0, 0, 0, 0, 0, 0, 0, 0, 0, 0, 0, 0, 0, 0, 0, 0, 0, 0, 0, 0, 0, 0, 0, 0, 0, 0, 0, 0, 0, 0, 0, 0, 0, 0, 0, 0, 0, 0, 0, 0, 0, 0, 0, 0, 0, 0, 0, 0, 0, 0, 0, 0, 0, 0, 0, 0, 0, 0, 0, 0, 0, 0, 0, 0, 0, 0, 0, 0, 0, 0, 0, 0, 0, 0, 0, 0, 0, 0, 0, 0, 0, 0, 0, 0, 0, 0, 0, 0, 0, 0, 0, 0, 0, 0, 0, 0, 0, 0, 0, 0, 0, 0, 0, 0, 0, 0, 0, 0, 0, 0, 0, 0, 0, 0, 0, 0, 0, 0, 0, 0, 0, 0, 0, 0, 0, 0, 0, 0, 0, 0, 0, 0, 0, 0, 0, 0, 0, 0, 0, 0, 0, 0, 0, 0, 0, 0, 0, 0, 0, 0, 0, 0, 0, 0, 0, 0, 0, 0, 0, 0, 0, 0, 0, 0, 0, 0, 0, 0, 0, 0, 0, 0, 0, 0, 0, 0, 0, 0, 0, 0, 0, 0, 0, 0, 0, 0, 0, 0, 0, 0, 0, 0, 0, 0, 0, 0, 0, 0, 0, 0, 0, 0, 0, 0, 0, 0, 0, 0, 0, 0, 0, 0, 0, 0, 0, 0, 0, 0, 0, 0, 0, 0, 0, 0, 0, 0, 0, 0, 0, 0, 0, 0, 0, 0, 0, 0, 0, 0, 0, 0, 0, 0, 0, 0, 0, 0, 0, 0, 0, 0, 0, 0, 0, 0, 0, 0, 0, 0, 0, 0, 0, 0, 0, 0, 0, 0, 0, 0, 0, 0, 0, 0, 0, 0, 0, 0, 0, 0, 0, 0, 0, 0, 0, 0, 0, 0, 0, 0, 0, 0, 0, 0, 0, 0, 0, 0, 0, 0, 0, 0, 0, 0, 0, 0, 0, 0, 0, 0, 0, 0, 0, 0, 0, 0, 0, 0, 0, 0, 0, 0, 0, 0, 0, 0, 0, 0, 0, 0, 0, 0, 0, 0, 0, 0, 0, 0, 0, 0, 0, 0, 0, 0, 0, 0, 0, 0, 0, 0, 0, 0, 0, 0, 0, 0, 0, 0, 0, 0, 0, 0, 0, 0, 0, 0, 0, 0, 0, 0, 0, 0, 0, 0, 0, 0, 0, 0, 0, 0, 0, 0, 0, 0, 0, 0, 0, 0, 0, 0, 0, 0, 0, 0, 0, 0, 0, 0, 0, 0, 0, 0, 0, 0, 0, 0, 0, 0, 0, 0, 0, 0, 0, 0, 0, 0, 0, 0, 0, 0, 0, 0, 0, 0, 0, 0, 0, 0, 0, 0, 0, 0, 0, 0, 0, 0, 0, 0, 0, 0, 0, 0, 0, 0, 0, 0, 0, 0, 0, 0, 0, 0, 0, 0, 0, 0, 0, 0, 0, 0, 0, 0, 0, 0, 0, 0, 0, 0, 0, 0, 0, 0, 0, 0, 0, 0, 0, 0, 0, 0, 0, 0, 0, 0, 0, 0, 0, 0, 0, 0, 0, 0, 0, 0, 0, 0, 0, 0, 0, 0, 0, 0, 0, 0, 0, 0, 0, 0, 0, 0, 0, 0, 0, 0, 0, 0, 0, 0, 0, 0, 0, 0, 0, 0, 0, 0, 0, 0, 0, 0, 0, 0, 0, 0, 0, 0, 0, 0, 0, 0, 0, 0, 0, 0, 0, 0, 0, 0, 0, 0, 0, 0, 0, 0, 0, 0, 0, 0, 0, 0, 0, 0, 0, 0, 0, 0, 0, 0, 0, 0, 0, 0, 0, 0, 0, 0, 0, 0, 0, 0, 0, 0, 0, 0, 0, 0, 0, 0, 0, 0, 0, 0, 0, 0, 2, 2, 2, 2, 0, 0, 0, 0, 0, 0, 0, 0, 0, 0, 0, 0, 0, 0, 0, 0, 0, 0, 0, 0, 0, 0, 0, 0, 0, 0, 0, 0, 0, 0, 0, 0, 0, 0, 0, 0, 0, 0, 0, 0, 0, 0, 0, 0, 0, 0, 0, 0, 0, 0, 0, 0, 0, 0, 0, 0, 0, 0, 0, 0, 0, 0, 0, 0, 0, 0, 0, 0, 0, 0, 0, 0, 0, 0, 0, 0, 0, 0, 0, 0, 0, 0, 0, 0, 0, 0, 0, 0, 0, 0, 0, 0, 0, 0, 0, 0, 0, 0, 0, 0, 0, 0, 0, 0, 0, 0, 0, 0])
me_cube_001.materials.append(mat_material_003)
me_cube_001.materials.append(mat_material_002)
me_cube_001.materials.append(mat_material_000)
me_cube_001.materials.append(mat_material_001)
me_cube_001.use_remesh_preserve_volume = False
me_cube_001.use_remesh_preserve_attributes = False
me_cube_001.use_mirror_vertex_groups = False
me_cube_001.update()

# ---- objects
ob_drone = bpy.data.objects.new('drone ', me_cube_001)

# ---- transforms, parenting, visibility, modifiers, constraints
ob_drone.location = (0.0, 0.0, 0.0)
ob_drone.scale = (1.015, 1.015, 1.015)
ob_drone.lineart.crease_threshold = 0.0

# ---- collection membership
col_collection_1.objects.link(ob_drone)

# ---- scene / render settings (as saved in the file)
scene.frame_start = 1; scene.frame_end = 250; scene.frame_set(1)
scene.render.engine = 'CYCLES'
scene.render.resolution_percentage = 50
scene.render.dither_intensity = 0.0
scene.cycles.use_denoising = False
scene.cycles.samples = 128
scene.cycles.sampling_pattern = 'TABULATED_SOBOL'
scene.cycles.use_adaptive_sampling = False
scene.cycles.use_light_tree = False
scene.cycles.blur_glossy = 0.0
scene.cycles.sample_clamp_indirect = 0.0
scene.view_settings.view_transform = 'Standard'
bpy.context.view_layer.update()

# ---- added for rendering (the .blend has no active camera): camera
cam_auto = bpy.data.cameras.new('AutoCamera')
cam_auto.lens = 50.0
cam_auto.sensor_width = 36.0
cam_auto.clip_end = 1000.0
ob_auto_camera = bpy.data.objects.new('AutoCamera', cam_auto)
scene.collection.objects.link(ob_auto_camera)
ob_auto_camera.location = (17.721, -22.5273, 13.9546)
ob_auto_camera.rotation_euler = (1.09748, -7.21219e-08, 0.694738)
scene.camera = ob_auto_camera
bpy.context.view_layer.update()
